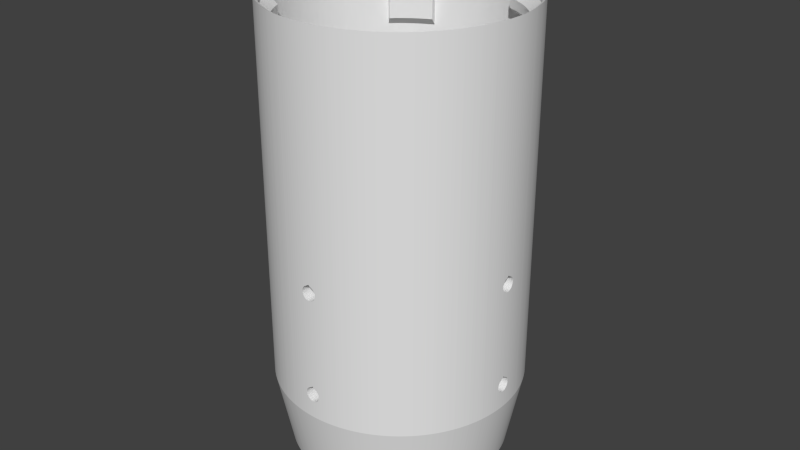# Source: Top_Body_Tube.blend  (saved by Blender 2.79.0; exported with 4.5.12 LTS)
import bpy
from mathutils import Matrix  # noqa: F401  (used for matrix-valued properties, if any)

bpy.ops.wm.read_factory_settings(use_empty=True)
scene = bpy.context.scene
scene.name = 'Scene'

# ---- collections
col_collection_1 = bpy.data.collections.new('Collection 1'); scene.collection.children.link(col_collection_1)

# ---- world
world_world = bpy.data.worlds.new('World'); scene.world = world_world
world_world.color = (0.05088, 0.05088, 0.05088)
world_world.use_sun_shadow = False
world_world.sun_shadow_jitter_overblur = 0.0
world_world.cycles.sampling_method = 'NONE'
world_world.cycles.sample_map_resolution = 256

# ---- meshes
me_cube_003 = bpy.data.meshes.new('Cube.003')
me_cube_003.from_pydata([(18.59, -18.32, 36.39), (18.73, -18.18, 36.22), (18.85, -18.06, 36.05), (18.96, -17.96, 35.88), (19.04, -17.87, 35.71), (19.11, -17.8, 35.53), (19.15, -17.76, 35.35), (19.16, -17.75, 35.15), (19.15, -17.76, 34.95), (19.11, -17.8, 34.77), (19.04, -17.87, 34.59), (18.96, -17.96, 34.44), (18.85, -18.06, 34.32), (18.73, -18.18, 34.23), (18.59, -18.32, 34.17), (18.73, -18.18, 37.26), (19.0, -17.91, 37.02), (19.24, -17.67, 36.81), (19.46, -17.46, 36.56), (19.63, -17.28, 36.26), (19.76, -17.15, 35.92), (19.84, -17.07, 35.54), (19.87, -17.04, 35.15), (19.84, -17.07, 34.76), (19.76, -17.15, 34.38), (19.63, -17.28, 34.04), (19.46, -17.46, 33.74), (19.24, -17.67, 33.49), (19.0, -17.91, 33.3), (18.73, -18.18, 33.19), (18.59, -18.32, 7.889), (18.73, -18.18, 7.723), (18.85, -18.06, 7.552), (18.96, -17.96, 7.379), (19.04, -17.87, 7.207), (19.11, -17.8, 7.033), (19.15, -17.76, 6.845), (19.16, -17.75, 6.65), (19.15, -17.76, 6.455), (19.11, -17.8, 6.267), (19.04, -17.87, 6.094), (18.96, -17.96, 5.943), (18.85, -18.06, 5.819), (18.73, -18.18, 5.726), (18.59, -18.32, 5.669), (18.73, -18.18, 8.759), (19.0, -17.91, 8.517), (19.24, -17.67, 8.313), (19.46, -17.46, 8.064), (19.63, -17.28, 7.761), (19.76, -17.15, 7.415), (19.84, -17.07, 7.04), (19.87, -17.04, 6.65), (19.84, -17.07, 6.26), (19.76, -17.15, 5.885), (19.63, -17.28, 5.539), (19.46, -17.46, 5.236), (19.24, -17.67, 4.987), (19.0, -17.91, 4.802), (18.73, -18.18, 4.688), (22.17, -13.33, 4.0), (22.17, -13.33, 9.0), (27.1, -18.26, 9.0), (27.1, -18.26, 4.0), (18.8, -17.04, 4.0), (19.62, -16.09, 4.0), (20.4, -15.1, 4.0), (20.4, -15.1, 9.0), (19.62, -16.09, 9.0), (18.8, -17.04, 9.0), (23.94, -22.17, 4.0), (24.76, -21.22, 4.0), (25.57, -20.26, 4.0), (26.36, -19.28, 4.0), (26.36, -19.28, 9.0), (25.57, -20.26, 9.0), (24.76, -21.22, 9.0), (23.94, -22.17, 9.0), (22.17, -13.33, 32.2), (22.17, -13.33, 37.2), (27.08, -18.24, 37.2), (27.08, -18.24, 32.2), (21.28, -14.21, 38.26), (23.94, -22.17, 32.2), (24.76, -21.22, 32.2), (25.57, -20.26, 32.2), (26.36, -19.28, 32.2), (26.36, -19.28, 38.26), (25.57, -20.26, 38.26), (24.76, -21.22, 38.26), (23.94, -22.17, 38.26), (27.66, -17.41, 35.82), (27.66, -17.41, 31.06), (28.18, -16.51, 34.42), (28.18, -16.51, 29.85), (28.67, -15.59, 33.03), (28.67, -15.59, 28.69), (29.14, -14.65, 31.63), (29.14, -14.65, 27.52), (29.59, -13.68, 30.23), (29.59, -13.68, 26.34), (30.05, -12.73, 28.84), (30.05, -12.73, 25.19), (30.24, -11.5, 23.97), (30.24, -11.5, 27.45), (30.44, -11.71, 27.45), (30.44, -11.71, 23.97), (24.75, -16.4, 9.0), (24.75, -16.4, 16.55), (27.03, -18.68, 16.55), (24.04, -22.37, 16.55), (26.31, -19.64, 16.55), (25.53, -20.52, 16.55), (24.78, -21.44, 16.55), (24.05, -22.05, 8.064), (23.94, -22.17, 8.199), (23.85, -22.28, 8.313), (24.21, -21.86, 7.761), (24.43, -21.6, 35.15), (23.94, -22.17, 5.101), (23.85, -22.28, 4.987), (24.05, -22.05, 5.236), (23.62, -22.54, 4.802), (23.38, -22.82, 8.759), (23.62, -22.54, 8.517), (24.41, -21.63, 6.26), (24.21, -21.86, 5.539), (24.33, -21.72, 5.885), (24.43, -21.6, 6.65), (24.41, -21.63, 7.04), (24.33, -21.72, 7.415), (23.38, -22.82, 4.688), (24.41, -21.63, 34.76), (23.38, -22.82, 33.19), (24.33, -21.72, 34.38), (23.62, -22.54, 33.3), (24.41, -21.63, 35.54), (23.94, -22.17, 36.7), (24.05, -22.05, 36.56), (24.33, -21.72, 35.92), (24.21, -21.86, 36.26), (24.05, -22.05, 33.74), (23.85, -22.28, 33.49), (23.94, -22.17, 33.6), (24.21, -21.86, 34.04), (23.38, -22.82, 37.26), (23.85, -22.28, 36.81), (23.62, -22.54, 37.02), (17.89, -17.61, 36.39), (18.02, -17.48, 36.22), (18.08, -17.8, 7.889), (18.21, -17.66, 7.722), (18.33, -17.54, 7.552), (18.43, -17.43, 7.379), (18.52, -17.34, 7.207), (18.58, -17.27, 7.033), (18.62, -17.23, 6.845), (18.58, -17.27, 6.267), (18.43, -17.43, 5.943), (18.52, -17.34, 6.094), (18.21, -17.66, 5.726), (18.14, -17.36, 36.05), (18.25, -17.25, 35.88), (18.34, -17.16, 35.71), (18.4, -17.09, 35.53), (18.44, -17.05, 34.95), (18.46, -17.04, 35.15), (18.44, -17.05, 35.35), (18.4, -17.09, 34.77), (18.25, -17.25, 34.44), (18.14, -17.36, 34.32), (18.34, -17.16, 34.59), (18.02, -17.48, 34.23), (17.89, -17.61, 34.17), (18.63, -17.22, 6.65), (18.62, -17.23, 6.455), (18.33, -17.54, 5.819), (18.08, -17.8, 5.669), (18.46, -18.46, 36.55), (18.32, -18.59, 36.39), (18.18, -18.73, 36.22), (18.06, -18.85, 36.05), (17.96, -18.96, 35.88), (17.87, -19.04, 35.71), (17.8, -19.11, 35.53), (17.76, -19.15, 35.35), (17.75, -19.16, 35.15), (17.76, -19.15, 34.95), (17.8, -19.11, 34.77), (17.87, -19.04, 34.59), (17.96, -18.96, 34.44), (18.06, -18.85, 34.32), (18.18, -18.73, 34.23), (18.32, -18.59, 34.17), (18.18, -18.73, 37.26), (17.91, -19.0, 37.02), (17.67, -19.24, 36.81), (17.46, -19.46, 36.56), (17.28, -19.63, 36.26), (17.15, -19.76, 35.92), (17.07, -19.84, 35.54), (17.04, -19.87, 35.15), (17.07, -19.84, 34.76), (17.15, -19.76, 34.38), (17.28, -19.63, 34.04), (17.46, -19.46, 33.74), (17.67, -19.24, 33.49), (17.91, -19.0, 33.3), (18.18, -18.73, 33.19), (18.46, -18.46, 33.15), (18.46, -18.46, 8.05), (18.32, -18.59, 7.889), (18.18, -18.73, 7.723), (18.06, -18.85, 7.552), (17.96, -18.96, 7.379), (17.87, -19.04, 7.207), (17.8, -19.11, 7.033), (17.76, -19.15, 6.845), (17.75, -19.16, 6.65), (17.76, -19.15, 6.455), (17.8, -19.11, 6.267), (17.87, -19.04, 6.094), (17.96, -18.96, 5.943), (18.06, -18.85, 5.819), (18.18, -18.73, 5.726), (18.32, -18.59, 5.669), (18.46, -18.46, 5.65), (18.46, -18.46, 9.05), (18.18, -18.73, 8.759), (17.91, -19.0, 8.517), (17.67, -19.24, 8.313), (17.46, -19.46, 8.064), (17.28, -19.63, 7.761), (17.15, -19.76, 7.415), (17.07, -19.84, 7.04), (17.04, -19.87, 6.65), (17.07, -19.84, 6.26), (17.15, -19.76, 5.885), (17.28, -19.63, 5.539), (17.46, -19.46, 5.236), (17.67, -19.24, 4.987), (17.91, -19.0, 4.802), (18.18, -18.73, 4.688), (13.33, -22.17, 4.0), (13.33, -22.17, 9.0), (18.26, -27.1, 9.0), (18.26, -27.1, 4.0), (17.04, -18.8, 4.0), (16.09, -19.62, 4.0), (15.1, -20.4, 4.0), (15.1, -20.4, 9.0), (16.09, -19.62, 9.0), (17.04, -18.8, 9.0), (22.17, -23.94, 4.0), (21.22, -24.76, 4.0), (20.26, -25.57, 4.0), (19.28, -26.36, 4.0), (19.28, -26.36, 9.0), (20.26, -25.57, 9.0), (21.22, -24.76, 9.0), (22.17, -23.94, 9.0), (13.33, -22.17, 32.2), (13.33, -22.17, 37.2), (18.24, -27.08, 37.2), (18.24, -27.08, 32.2), (14.21, -21.28, 38.26), (22.17, -23.94, 32.2), (21.23, -24.76, 32.2), (20.26, -25.57, 32.2), (19.28, -26.36, 32.2), (19.28, -26.36, 38.26), (20.26, -25.57, 38.26), (21.23, -24.76, 38.26), (22.17, -23.94, 38.26), (17.41, -27.66, 35.82), (17.41, -27.66, 31.06), (16.51, -28.18, 34.42), (16.51, -28.18, 29.85), (15.59, -28.67, 33.03), (15.59, -28.67, 28.69), (14.65, -29.14, 31.63), (14.65, -29.14, 27.52), (13.68, -29.59, 30.23), (13.68, -29.59, 26.34), (12.73, -30.05, 28.84), (12.73, -30.05, 25.19), (11.5, -30.24, 23.97), (11.5, -30.24, 27.45), (11.71, -30.44, 27.45), (11.71, -30.44, 23.97), (16.4, -24.75, 9.0), (16.4, -24.75, 16.55), (18.68, -27.03, 16.55), (22.37, -24.04, 16.55), (19.64, -26.31, 16.55), (20.52, -25.53, 16.55), (21.44, -24.78, 16.55), (17.94, -17.94, 4.0), (17.94, -17.94, 9.015), (23.12, -23.12, 4.0), (23.12, -23.12, 9.169), (23.12, -23.12, 32.2), (23.12, -23.12, 38.26), (20.58, -20.58, 16.55), (20.58, -20.58, 9.0), (23.22, -23.22, 16.55), (17.75, -17.75, 32.2), (17.75, -17.75, 38.26), (22.05, -24.05, 8.064), (22.17, -23.94, 8.199), (22.28, -23.85, 8.313), (21.86, -24.21, 7.761), (21.6, -24.43, 35.15), (18.46, -18.46, 34.15), (22.17, -23.94, 5.101), (22.28, -23.85, 4.987), (22.05, -24.05, 5.236), (22.54, -23.62, 4.802), (22.82, -23.38, 8.759), (22.54, -23.62, 8.517), (23.12, -23.12, 9.05), (21.63, -24.41, 6.26), (21.86, -24.21, 5.539), (21.72, -24.33, 5.885), (21.6, -24.43, 6.65), (21.63, -24.41, 7.04), (21.72, -24.33, 7.415), (22.82, -23.38, 4.688), (23.12, -23.12, 4.65), (18.46, -18.46, 37.55), (22.54, -22.54, 33.15), (23.12, -23.12, 33.15), (23.12, -23.12, 37.55), (21.63, -24.41, 34.76), (22.82, -23.38, 33.19), (21.72, -24.33, 34.38), (22.54, -23.62, 33.3), (21.63, -24.41, 35.54), (22.17, -23.94, 36.7), (22.05, -24.05, 36.56), (21.72, -24.33, 35.92), (21.86, -24.21, 36.26), (22.05, -24.05, 33.74), (22.28, -23.85, 33.49), (22.17, -23.94, 33.6), (21.86, -24.21, 34.04), (22.82, -23.38, 37.26), (22.28, -23.85, 36.81), (22.54, -23.62, 37.02), (18.46, -18.46, 4.65), (17.61, -17.89, 36.39), (17.75, -17.75, 36.55), (17.48, -18.02, 36.22), (17.94, -17.94, 8.05), (17.8, -18.08, 7.889), (17.66, -18.21, 7.722), (17.54, -18.33, 7.552), (17.43, -18.43, 7.379), (17.34, -18.52, 7.207), (17.27, -18.58, 7.033), (17.23, -18.62, 6.845), (17.27, -18.58, 6.267), (17.43, -18.43, 5.943), (17.34, -18.52, 6.094), (17.66, -18.21, 5.726), (17.36, -18.14, 36.05), (17.25, -18.25, 35.88), (17.16, -18.34, 35.71), (17.1, -18.4, 35.53), (17.05, -18.44, 34.95), (17.04, -18.46, 35.15), (17.05, -18.44, 35.35), (17.09, -18.4, 34.77), (17.25, -18.25, 34.44), (17.36, -18.14, 34.32), (17.16, -18.34, 34.59), (17.48, -18.02, 34.23), (17.61, -17.89, 34.17), (17.75, -17.75, 34.15), (17.22, -18.63, 6.65), (17.23, -18.62, 6.455), (17.54, -18.33, 5.819), (17.94, -17.94, 5.65), (17.8, -18.08, 5.669), (18.62, -18.62, 4.65)], [], [(3, 18, 17, 2), (2, 17, 16, 1), (313, 209, 29, 14), (1, 16, 15, 0), (14, 29, 28, 13), (0, 15, 329, 178), (13, 28, 27, 12), (12, 27, 26, 11), (11, 26, 25, 10), (10, 25, 24, 9), (9, 24, 23, 8), (8, 23, 22, 7), (7, 22, 21, 6), (6, 21, 20, 5), (5, 20, 19, 4), (4, 19, 18, 3), (33, 48, 47, 32), (32, 47, 46, 31), (226, 349, 59, 44), (31, 46, 45, 30), (44, 59, 58, 43), (30, 45, 227, 210), (43, 58, 57, 42), (42, 57, 56, 41), (41, 56, 55, 40), (40, 55, 54, 39), (39, 54, 53, 38), (38, 53, 52, 37), (37, 52, 51, 36), (36, 51, 50, 35), (35, 50, 49, 34), (34, 49, 48, 33), (307, 302, 90, 89, 88, 87, 82), (60, 61, 62, 63), (66, 60, 63, 73, 72, 71, 70, 299, 297, 64, 65), (63, 62, 74, 73), (73, 74, 75, 72), (72, 75, 76, 71), (71, 76, 77, 115, 114, 117, 130, 129, 128, 125, 127, 126, 121, 119, 70), (70, 119, 120, 122, 131, 328, 299), (66, 65, 68, 67), (65, 64, 69, 68), (64, 297, 382, 177, 160, 176, 158, 159, 157, 175, 174, 156, 155, 154, 153, 152, 151, 150, 353, 298, 69), (79, 82, 87, 80), (81, 80, 87, 86), (86, 87, 88, 85), (85, 88, 89, 84), (84, 89, 90, 137, 138, 140, 139, 136, 118, 132, 134, 144, 141, 143, 83), (83, 143, 142, 135, 133, 331, 301), (80, 81, 92, 91), (91, 92, 94, 93), (93, 94, 96, 95), (95, 96, 98, 97), (97, 98, 100, 99), (99, 100, 102, 101), (103, 104, 105, 106), (78, 79, 104, 103), (101, 102, 106, 105), (80, 91, 93, 95, 97, 99, 101, 105, 104, 79), (110, 305, 300, 77), (109, 111, 74, 62), (111, 112, 75, 74), (112, 113, 76, 75), (113, 110, 77, 76), (303, 305, 110, 113, 112, 111, 109, 108), (108, 109, 62, 107), (301, 306, 78, 81, 86, 85, 84, 83), (107, 304, 303, 108), (60, 66, 67, 61), (78, 306, 378, 173, 172, 170, 169, 171, 168, 165, 166, 167, 164, 163, 162, 161, 149, 148, 351, 307, 82, 79), (81, 78, 103, 106, 102, 100, 98, 96, 94, 92), (157, 39, 38, 175), (174, 37, 36, 156), (156, 36, 35, 155), (122, 58, 59, 131), (382, 226, 44, 177), (118, 22, 23, 132), (144, 25, 26, 141), (116, 47, 48, 114, 115), (141, 26, 27, 142, 143), (175, 38, 37, 174), (154, 34, 33, 153), (124, 46, 47, 116), (145, 15, 16, 147), (131, 59, 349, 384, 328), (176, 42, 41, 158), (167, 6, 5, 164), (129, 51, 52, 128), (152, 32, 31, 151), (134, 24, 25, 144), (159, 40, 39, 157), (177, 44, 43, 160), (139, 20, 21, 136), (136, 21, 22, 118), (114, 48, 49, 117), (172, 13, 12, 170), (165, 8, 7, 166), (146, 17, 18, 138, 137), (125, 53, 54, 127), (161, 2, 1, 149), (130, 50, 51, 129), (126, 55, 56, 121), (138, 18, 19, 140), (171, 10, 9, 168), (121, 56, 57, 120, 119), (148, 0, 178, 351), (169, 11, 10, 171), (117, 49, 50, 130), (160, 43, 42, 176), (135, 28, 29, 133), (166, 7, 6, 167), (127, 54, 55, 126), (147, 16, 17, 146), (164, 5, 4, 163), (128, 52, 53, 125), (123, 45, 46, 124), (170, 12, 11, 169), (320, 123, 124, 116, 115, 77, 300), (133, 29, 209, 330, 331), (163, 4, 3, 162), (142, 27, 28, 135), (378, 313, 14, 173), (132, 23, 24, 134), (155, 35, 34, 154), (151, 31, 30, 150), (158, 41, 40, 159), (140, 19, 20, 139), (162, 3, 2, 161), (149, 1, 0, 148), (332, 329, 15, 145), (120, 57, 58, 122), (332, 145, 147, 146, 137, 90, 302), (320, 227, 45, 123), (173, 14, 13, 172), (168, 9, 8, 165), (153, 33, 32, 152), (150, 30, 210, 353), (182, 181, 196, 197), (181, 180, 195, 196), (313, 193, 208, 209), (180, 179, 194, 195), (193, 192, 207, 208), (179, 178, 329, 194), (192, 191, 206, 207), (191, 190, 205, 206), (190, 189, 204, 205), (189, 188, 203, 204), (188, 187, 202, 203), (187, 186, 201, 202), (186, 185, 200, 201), (185, 184, 199, 200), (184, 183, 198, 199), (183, 182, 197, 198), (214, 213, 230, 231), (213, 212, 229, 230), (226, 225, 242, 349), (212, 211, 228, 229), (225, 224, 241, 242), (211, 210, 227, 228), (224, 223, 240, 241), (223, 222, 239, 240), (222, 221, 238, 239), (221, 220, 237, 238), (220, 219, 236, 237), (219, 218, 235, 236), (218, 217, 234, 235), (217, 216, 233, 234), (216, 215, 232, 233), (215, 214, 231, 232), (307, 265, 270, 271, 272, 273, 302), (243, 246, 245, 244), (249, 248, 247, 297, 299, 253, 254, 255, 256, 246, 243), (246, 256, 257, 245), (256, 255, 258, 257), (255, 254, 259, 258), (254, 253, 314, 316, 322, 323, 321, 324, 325, 326, 311, 308, 309, 260, 259), (253, 299, 328, 327, 317, 315, 314), (249, 250, 251, 248), (248, 251, 252, 247), (247, 252, 298, 353, 354, 355, 356, 357, 358, 359, 360, 379, 380, 361, 363, 362, 381, 364, 383, 382, 297), (262, 263, 270, 265), (264, 269, 270, 263), (269, 268, 271, 270), (268, 267, 272, 271), (267, 266, 344, 342, 345, 335, 333, 312, 337, 340, 341, 339, 338, 273, 272), (266, 301, 331, 334, 336, 343, 344), (263, 274, 275, 264), (274, 276, 277, 275), (276, 278, 279, 277), (278, 280, 281, 279), (280, 282, 283, 281), (282, 284, 285, 283), (286, 289, 288, 287), (261, 286, 287, 262), (284, 288, 289, 285), (263, 262, 287, 288, 284, 282, 280, 278, 276, 274), (293, 260, 300, 305), (292, 245, 257, 294), (294, 257, 258, 295), (295, 258, 259, 296), (296, 259, 260, 293), (303, 291, 292, 294, 295, 296, 293, 305), (291, 290, 245, 292), (301, 266, 267, 268, 269, 264, 261, 306), (290, 291, 303, 304), (243, 244, 250, 249), (261, 262, 265, 307, 351, 350, 352, 365, 366, 367, 368, 371, 370, 369, 372, 375, 373, 374, 376, 377, 378, 306), (264, 275, 277, 279, 281, 283, 285, 289, 286, 261), (361, 380, 219, 220), (379, 360, 217, 218), (360, 359, 216, 217), (317, 327, 242, 241), (382, 383, 225, 226), (312, 333, 202, 201), (345, 342, 205, 204), (310, 309, 308, 231, 230), (342, 344, 343, 206, 205), (380, 379, 218, 219), (358, 357, 214, 215), (319, 310, 230, 229), (346, 348, 195, 194), (327, 328, 384, 349, 242), (381, 362, 222, 223), (371, 368, 184, 185), (325, 324, 235, 234), (356, 355, 212, 213), (335, 345, 204, 203), (363, 361, 220, 221), (383, 364, 224, 225), (340, 337, 200, 199), (337, 312, 201, 200), (308, 311, 232, 231), (376, 374, 191, 192), (369, 370, 186, 187), (347, 338, 339, 197, 196), (321, 323, 237, 236), (365, 352, 180, 181), (326, 325, 234, 233), (322, 316, 239, 238), (339, 341, 198, 197), (375, 372, 188, 189), (316, 314, 315, 240, 239), (350, 351, 178, 179), (373, 375, 189, 190), (311, 326, 233, 232), (364, 381, 223, 224), (336, 334, 208, 207), (328, 349, 384), (370, 371, 185, 186), (323, 322, 238, 237), (348, 347, 196, 195), (368, 367, 183, 184), (324, 321, 236, 235), (318, 319, 229, 228), (374, 373, 190, 191), (320, 300, 260, 309, 310, 319, 318), (334, 331, 330, 209, 208), (367, 366, 182, 183), (343, 336, 207, 206), (378, 377, 193, 313), (333, 335, 203, 202), (359, 358, 215, 216), (355, 354, 211, 212), (362, 363, 221, 222), (341, 340, 199, 198), (366, 365, 181, 182), (352, 350, 179, 180), (332, 346, 194, 329), (315, 317, 241, 240), (332, 302, 273, 338, 347, 348, 346), (320, 318, 228, 227), (377, 376, 192, 193), (372, 369, 187, 188), (357, 356, 213, 214), (354, 353, 210, 211), (245, 290, 244), (62, 61, 107), (67, 68, 69, 298, 252, 251, 250, 244, 290, 304, 107, 61)])
me_cube_003.use_remesh_preserve_volume = False
me_cube_003.use_remesh_preserve_attributes = False
me_cube_003.use_mirror_vertex_groups = False
me_cube_003.update()
me_circle_007 = bpy.data.meshes.new('Circle.007')
me_circle_007.from_pydata([(9.552, -7.622, -7.399), (8.628, -5.696, -7.399), (7.579, -3.833, -7.399), (7.203, -3.228, -7.399), (6.814, -2.632, -7.399), (4.213, 0.7573, -7.399), (3.251, 1.808, -7.399), (2.753, 2.317, -7.399), (1.158, -0.1955, 0.0), (1.602, -0.6693, 0.0), (2.035, -1.153, 0.0), (2.458, -1.646, 0.0), (2.87, -2.147, 0.0), (3.271, -2.658, 0.0), (3.661, -3.177, 0.0), (4.039, -3.705, 0.0), (4.405, -4.241, 0.0), (4.76, -4.785, 0.0), (5.103, -5.336, 0.0), (5.434, -5.895, 0.0), (5.752, -6.461, 0.0), (6.058, -7.033, 0.0), (6.352, -7.612, 0.0), (6.633, -8.198, 0.0), (6.901, -8.789, 0.0), (-8.951, 6.72, 4.75), (-8.354, 6.465, 4.75), (-7.762, 6.197, 4.75), (9.552, -7.622, 7.399), (9.258, -6.973, 7.399), (8.95, -6.331, 7.399), (8.628, -5.696, 7.399), (8.292, -5.067, 7.399), (7.942, -4.446, 7.399), (7.579, -3.833, 7.399), (7.203, -3.228, 7.399), (6.814, -2.632, 7.399), (6.412, -2.044, 7.399), (5.997, -1.465, 7.399), (5.569, -0.8946, 7.399), (5.129, -0.3342, 7.399), (4.677, 0.2165, 7.399), (4.213, 0.7573, 7.399), (3.738, 1.288, 7.399), (3.251, 1.808, 7.399), (2.753, 2.317, 7.399), (2.243, 2.815, 7.399), (1.723, 3.302, 7.399), (1.193, 3.778, 7.399), (0.652, 4.242, 7.399), (0.1013, 4.694, 7.399), (-0.4592, 5.133, 7.399), (-1.029, 5.561, 7.399), (-1.608, 5.976, 7.399), (-2.196, 6.378, 7.399), (-2.793, 6.768, 7.399), (-3.398, 7.144, 7.399), (-4.011, 7.507, 7.399), (-4.632, 7.856, 7.399), (-5.26, 8.192, 7.399), (-5.896, 8.514, 7.399), (-6.538, 8.822, 7.399), (-7.187, 9.116, 7.399), (-7.842, 9.396, 7.399), (-7.177, 5.916, 4.75), (-6.598, 5.622, 4.75), (-6.025, 5.316, 4.75), (-5.459, 4.998, 4.75), (-4.901, 4.667, 4.75), (-4.349, 4.324, 4.75), (-3.806, 3.97, 4.75), (-3.27, 3.603, 4.75), (-2.742, 3.225, 4.75), (-2.223, 2.835, 4.75), (-1.712, 2.434, 4.75), (-1.21, 2.023, 4.75), (-0.7172, 1.6, 4.75), (-0.2338, 1.166, 4.75), (0.2401, 0.7226, 4.75), (0.7042, 0.2686, 4.75), (1.158, -0.1955, 4.75), (1.602, -0.6693, 4.75), (2.035, -1.153, 4.75), (2.458, -1.646, 4.75), (2.87, -2.147, 4.75), (3.271, -2.658, 4.75), (3.661, -3.177, 4.75), (4.039, -3.705, 4.75), (4.405, -4.241, 4.75), (4.76, -4.785, 4.75), (5.103, -5.336, 4.75), (5.434, -5.895, 4.75), (5.752, -6.461, 4.75), (6.058, -7.033, 4.75), (6.352, -7.612, 4.75), (6.633, -8.198, 4.75), (6.901, -8.789, 4.75), (9.552, -7.622, 0.0), (9.258, -6.973, 0.0), (8.95, -6.331, 0.0), (8.628, -5.696, 0.0), (8.292, -5.067, 0.0), (7.942, -4.446, 0.0), (7.579, -3.833, 0.0), (7.203, -3.228, 0.0), (6.814, -2.632, 0.0), (6.412, -2.044, 0.0), (5.997, -1.465, 0.0), (5.569, -0.8946, 0.0), (5.129, -0.3342, 0.0), (4.677, 0.2165, 0.0), (4.213, 0.7573, 0.0), (3.738, 1.288, 0.0), (3.251, 1.808, 0.0), (1.723, 3.302, 0.0), (1.193, 3.778, 0.0), (-0.4592, 5.133, 0.0), (-1.608, 5.976, 0.0), (-3.398, 7.144, 0.0), (-5.26, 8.192, 0.0), (-6.538, 8.822, 0.0), (-7.187, 9.116, 0.0), (-7.842, 9.396, 0.0), (-7.177, 5.916, 2.24), (-4.349, 4.324, 2.24), (-3.806, 3.97, 2.24), (-3.27, 3.603, 2.24), (-2.742, 3.225, 2.24), (-2.223, 2.835, 2.24), (-1.21, 2.023, 2.24), (-0.7172, 1.6, 2.24), (-0.2338, 1.166, 2.24), (0.2401, 0.7226, 2.24), (0.7042, 0.2686, 2.24), (1.158, -0.1955, 2.24), (1.602, -0.6693, 2.24), (2.035, -1.153, 2.24), (2.458, -1.646, 2.24), (2.87, -2.147, 2.24), (3.271, -2.658, 2.24), (3.661, -3.177, 2.24), (4.039, -3.705, 2.24), (4.405, -4.241, 2.24), (4.76, -4.785, 2.24), (5.103, -5.336, 2.24), (5.434, -5.895, 2.24), (5.752, -6.461, 2.24), (6.058, -7.033, 2.24), (6.352, -7.612, 2.24), (6.633, -8.198, 2.24), (6.901, -8.789, 2.24), (9.552, -7.622, 2.286), (9.258, -6.973, 2.286), (8.95, -6.331, 2.286), (8.628, -5.696, 2.286), (8.292, -5.067, 2.286), (7.942, -4.446, 2.286), (7.579, -3.833, 2.286), (7.203, -3.228, 2.286), (6.814, -2.632, 2.286), (6.412, -2.044, 2.286), (5.997, -1.465, 2.286), (5.569, -0.8946, 2.286), (5.129, -0.3342, 2.286), (4.677, 0.2165, 2.286), (4.213, 0.7573, 2.286), (3.738, 1.288, 2.286), (3.251, 1.808, 2.286), (2.753, 2.317, 2.286), (2.243, 2.815, 2.286), (1.723, 3.302, 2.286), (1.193, 3.778, 2.286), (0.652, 4.242, 2.286), (0.1013, 4.694, 2.286), (-0.4592, 5.133, 2.286), (-1.029, 5.561, 2.286), (-1.608, 5.976, 2.286), (-2.196, 6.378, 2.286), (-2.793, 6.768, 2.286), (-3.398, 7.144, 2.286), (-4.011, 7.507, 2.286), (-4.632, 7.856, 2.286), (-5.26, 8.192, 2.286), (-5.896, 8.514, 2.286), (-6.538, 8.822, 2.286), (-7.187, 9.116, 2.286), (-7.842, 9.396, 2.286), (-8.951, 6.72, 2.24), (-8.354, 6.465, 2.24), (-7.762, 6.197, 2.24), (-5.896, 8.514, 0.0), (-6.598, 5.622, 2.24), (-6.025, 5.316, 2.24), (-4.632, 7.856, 0.0), (-5.459, 4.998, 2.24), (-4.011, 7.507, 0.0), (-4.901, 4.667, 2.24), (-2.793, 6.768, 0.0), (-2.196, 6.378, 0.0), (-1.029, 5.561, 0.0), (-1.712, 2.434, 2.24), (0.1013, 4.694, 0.0), (0.652, 4.242, 0.0), (2.243, 2.815, 0.0), (2.753, 2.317, 0.0), (0.7042, 0.2686, 0.0), (9.552, -7.622, -5.113), (9.258, -6.973, -5.113), (8.95, -6.331, -5.113), (8.628, -5.696, -5.113), (8.292, -5.067, -5.113), (7.942, -4.446, -5.113), (7.579, -3.833, -5.113), (7.203, -3.228, -5.113), (6.814, -2.632, -5.113), (6.412, -2.044, -5.113), (5.997, -1.465, -5.113), (5.569, -0.8946, -5.113), (5.129, -0.3342, -5.113), (4.677, 0.2165, -5.113), (4.213, 0.7573, -5.113), (3.738, 1.288, -5.113), (3.251, 1.808, -5.113), (2.753, 2.317, -5.113), (1.158, -0.1955, -5.01), (1.602, -0.6693, -5.01), (2.035, -1.153, -5.01), (2.87, -2.147, -5.01), (3.271, -2.658, -5.01), (3.661, -3.177, -5.01), (5.103, -5.336, -5.01), (5.434, -5.895, -5.01), (6.058, -7.033, -5.01), (0.7042, 0.2686, -5.01), (3.738, 1.288, -7.399), (4.677, 0.2165, -7.399), (2.458, -1.646, -5.01), (5.129, -0.3342, -7.399), (5.569, -0.8946, -7.399), (5.997, -1.465, -7.399), (6.412, -2.044, -7.399), (4.039, -3.705, -5.01), (4.405, -4.241, -5.01), (4.76, -4.785, -5.01), (7.942, -4.446, -7.399), (8.292, -5.067, -7.399), (5.752, -6.461, -5.01), (8.95, -6.331, -7.399), (6.352, -7.612, -5.01), (9.258, -6.973, -7.399), (6.633, -8.198, -5.01), (6.901, -8.789, -5.01)], [], [(30, 31, 93, 94), (56, 57, 67, 68), (29, 30, 94, 95), (55, 56, 68, 69), (28, 29, 95, 96), (54, 55, 69, 70), (150, 24, 97, 151), (53, 54, 70, 71), (52, 53, 71, 72), (51, 52, 72, 73), (50, 51, 73, 74), (152, 29, 28, 151), (153, 30, 29, 152), (154, 31, 30, 153), (155, 32, 31, 154), (156, 33, 32, 155), (157, 34, 33, 156), (158, 35, 34, 157), (159, 36, 35, 158), (160, 37, 36, 159), (161, 38, 37, 160), (162, 39, 38, 161), (163, 40, 39, 162), (164, 41, 40, 163), (165, 42, 41, 164), (166, 43, 42, 165), (167, 44, 43, 166), (168, 45, 44, 167), (169, 46, 45, 168), (170, 47, 46, 169), (171, 48, 47, 170), (172, 49, 48, 171), (173, 50, 49, 172), (174, 51, 50, 173), (175, 52, 51, 174), (176, 53, 52, 175), (177, 54, 53, 176), (178, 55, 54, 177), (179, 56, 55, 178), (180, 57, 56, 179), (181, 58, 57, 180), (182, 59, 58, 181), (183, 60, 59, 182), (184, 61, 60, 183), (185, 62, 61, 184), (186, 63, 62, 185), (49, 50, 74, 75), (48, 49, 75, 76), (47, 48, 76, 77), (46, 47, 77, 78), (45, 46, 78, 79), (44, 45, 79, 80), (230, 231, 19, 18), (228, 229, 14, 13), (227, 228, 13, 12), (225, 226, 10, 9), (224, 225, 9, 8), (124, 125, 70, 69), (125, 126, 71, 70), (126, 127, 72, 71), (127, 128, 73, 72), (129, 130, 76, 75), (130, 131, 77, 76), (131, 132, 78, 77), (132, 133, 79, 78), (222, 113, 112, 221), (221, 112, 111, 220), (220, 111, 110, 219), (219, 110, 109, 218), (218, 109, 108, 217), (217, 108, 107, 216), (216, 107, 106, 215), (215, 106, 105, 214), (214, 105, 104, 213), (213, 104, 103, 212), (212, 103, 102, 211), (211, 102, 101, 210), (210, 101, 100, 209), (209, 100, 99, 208), (208, 99, 98, 207), (207, 98, 97, 206), (133, 134, 80, 79), (134, 135, 81, 80), (135, 136, 82, 81), (136, 137, 83, 82), (137, 138, 84, 83), (138, 139, 85, 84), (139, 140, 86, 85), (140, 141, 87, 86), (141, 142, 88, 87), (142, 143, 89, 88), (143, 144, 90, 89), (144, 145, 91, 90), (145, 146, 92, 91), (146, 147, 93, 92), (147, 148, 94, 93), (148, 149, 95, 94), (149, 150, 96, 95), (57, 58, 66, 67), (31, 32, 92, 93), (58, 59, 65, 66), (32, 33, 91, 92), (59, 60, 64, 65), (33, 34, 90, 91), (60, 61, 27, 64), (34, 35, 89, 90), (61, 62, 26, 27), (35, 36, 88, 89), (62, 63, 25, 26), (36, 37, 87, 88), (37, 38, 86, 87), (38, 39, 85, 86), (39, 40, 84, 85), (233, 224, 8, 205), (40, 41, 83, 84), (41, 42, 82, 83), (42, 43, 81, 82), (43, 44, 80, 81), (23, 24, 150, 149), (22, 23, 149, 148), (21, 22, 148, 147), (20, 21, 147, 146), (19, 20, 146, 145), (18, 19, 145, 144), (17, 18, 144, 143), (16, 17, 143, 142), (15, 16, 142, 141), (14, 15, 141, 140), (13, 14, 140, 139), (12, 13, 139, 138), (11, 12, 138, 137), (10, 11, 137, 136), (9, 10, 136, 135), (8, 9, 135, 134), (122, 186, 185, 121), (121, 185, 184, 120), (115, 171, 170, 114), (113, 167, 166, 112), (112, 166, 165, 111), (111, 165, 164, 110), (110, 164, 163, 109), (109, 163, 162, 108), (108, 162, 161, 107), (107, 161, 160, 106), (106, 160, 159, 105), (105, 159, 158, 104), (104, 158, 157, 103), (103, 157, 156, 102), (102, 156, 155, 101), (101, 155, 154, 100), (100, 154, 153, 99), (99, 153, 152, 98), (98, 152, 151, 97), (96, 150, 151, 28), (194, 192, 193, 195), (134, 133, 205, 8), (3, 213, 212, 2), (4, 214, 213, 3), (7, 223, 222, 6), (247, 249, 250, 248), (251, 206, 97, 24), (250, 251, 24, 23), (248, 250, 23, 22), (232, 248, 22, 21), (246, 232, 21, 20), (231, 246, 20, 19), (243, 230, 18, 17), (242, 243, 17, 16), (241, 242, 16, 15), (229, 241, 15, 14), (236, 227, 12, 11), (226, 236, 11, 10), (187, 188, 26, 25), (188, 189, 27, 26), (189, 123, 64, 27), (123, 191, 65, 64), (191, 192, 66, 65), (192, 194, 67, 66), (194, 196, 68, 67), (196, 124, 69, 68), (128, 200, 74, 73), (200, 129, 75, 74), (223, 204, 113, 222), (204, 223, 233, 205), (186, 122, 187), (120, 184, 183, 190), (190, 183, 182, 119), (119, 182, 181, 193), (193, 181, 180, 195), (195, 180, 179, 118), (118, 179, 178, 197), (197, 178, 177, 198), (198, 177, 176, 117), (117, 176, 175, 199), (199, 175, 174, 116), (116, 174, 173, 201), (201, 173, 172, 202), (202, 172, 171, 115), (114, 170, 169, 203), (203, 169, 168, 204), (204, 168, 167, 113), (63, 186, 187, 25), (204, 205, 133), (133, 132, 203, 204), (132, 131, 114, 203), (131, 130, 115, 114), (130, 129, 202, 115), (129, 200, 201, 202), (200, 128, 116, 201), (128, 127, 199, 116), (127, 126, 117, 199), (126, 125, 198, 117), (125, 124, 197, 198), (124, 196, 118, 197), (196, 194, 195, 118), (192, 191, 119, 193), (191, 123, 190, 119), (123, 189, 120, 190), (189, 188, 121, 120), (188, 187, 122, 121), (223, 7, 233), (249, 207, 206, 0), (247, 208, 207, 249), (1, 209, 208, 247), (245, 210, 209, 1), (244, 211, 210, 245), (2, 212, 211, 244), (240, 215, 214, 4), (239, 216, 215, 240), (238, 217, 216, 239), (237, 218, 217, 238), (235, 219, 218, 237), (5, 220, 219, 235), (234, 221, 220, 5), (6, 222, 221, 234), (251, 0, 206), (7, 6, 224, 233), (6, 234, 225, 224), (234, 5, 226, 225), (5, 235, 236, 226), (235, 237, 227, 236), (237, 238, 228, 227), (238, 239, 229, 228), (239, 240, 241, 229), (240, 4, 242, 241), (4, 3, 243, 242), (3, 2, 230, 243), (2, 244, 231, 230), (244, 245, 246, 231), (245, 1, 232, 246), (1, 247, 248, 232), (249, 0, 251, 250)])
me_circle_007.use_remesh_preserve_volume = False
me_circle_007.use_remesh_preserve_attributes = False
me_circle_007.use_mirror_vertex_groups = False
me_circle_007.update()
me_circle_006 = bpy.data.meshes.new('Circle.006')
me_circle_006.from_pydata([(9.552, -7.622, -7.399), (8.628, -5.696, -7.399), (7.579, -3.833, -7.399), (7.203, -3.228, -7.399), (6.814, -2.632, -7.399), (4.213, 0.7573, -7.399), (3.251, 1.808, -7.399), (2.753, 2.317, -7.399), (1.158, -0.1955, 0.0), (1.602, -0.6693, 0.0), (2.035, -1.153, 0.0), (2.458, -1.646, 0.0), (2.87, -2.147, 0.0), (3.271, -2.658, 0.0), (3.661, -3.177, 0.0), (4.039, -3.705, 0.0), (4.405, -4.241, 0.0), (4.76, -4.785, 0.0), (5.103, -5.336, 0.0), (5.434, -5.895, 0.0), (5.752, -6.461, 0.0), (6.058, -7.033, 0.0), (6.352, -7.612, 0.0), (6.633, -8.198, 0.0), (6.901, -8.789, 0.0), (-8.951, 6.72, 4.75), (-8.354, 6.465, 4.75), (-7.762, 6.197, 4.75), (9.552, -7.622, 7.399), (9.258, -6.973, 7.399), (8.95, -6.331, 7.399), (8.628, -5.696, 7.399), (8.292, -5.067, 7.399), (7.942, -4.446, 7.399), (7.579, -3.833, 7.399), (7.203, -3.228, 7.399), (6.814, -2.632, 7.399), (6.412, -2.044, 7.399), (5.997, -1.465, 7.399), (5.569, -0.8946, 7.399), (5.129, -0.3342, 7.399), (4.677, 0.2165, 7.399), (4.213, 0.7573, 7.399), (3.738, 1.288, 7.399), (3.251, 1.808, 7.399), (2.753, 2.317, 7.399), (2.243, 2.815, 7.399), (1.723, 3.302, 7.399), (1.193, 3.778, 7.399), (0.652, 4.242, 7.399), (0.1013, 4.694, 7.399), (-0.4592, 5.133, 7.399), (-1.029, 5.561, 7.399), (-1.608, 5.976, 7.399), (-2.196, 6.378, 7.399), (-2.793, 6.768, 7.399), (-3.398, 7.144, 7.399), (-4.011, 7.507, 7.399), (-4.632, 7.856, 7.399), (-5.26, 8.192, 7.399), (-5.896, 8.514, 7.399), (-6.538, 8.822, 7.399), (-7.187, 9.116, 7.399), (-7.842, 9.396, 7.399), (-7.177, 5.916, 4.75), (-6.598, 5.622, 4.75), (-6.025, 5.316, 4.75), (-5.459, 4.998, 4.75), (-4.901, 4.667, 4.75), (-4.349, 4.324, 4.75), (-3.806, 3.97, 4.75), (-3.27, 3.603, 4.75), (-2.742, 3.225, 4.75), (-2.223, 2.835, 4.75), (-1.712, 2.434, 4.75), (-1.21, 2.023, 4.75), (-0.7172, 1.6, 4.75), (-0.2338, 1.166, 4.75), (0.2401, 0.7226, 4.75), (0.7042, 0.2686, 4.75), (1.158, -0.1955, 4.75), (1.602, -0.6693, 4.75), (2.035, -1.153, 4.75), (2.458, -1.646, 4.75), (2.87, -2.147, 4.75), (3.271, -2.658, 4.75), (3.661, -3.177, 4.75), (4.039, -3.705, 4.75), (4.405, -4.241, 4.75), (4.76, -4.785, 4.75), (5.103, -5.336, 4.75), (5.434, -5.895, 4.75), (5.752, -6.461, 4.75), (6.058, -7.033, 4.75), (6.352, -7.612, 4.75), (6.633, -8.198, 4.75), (6.901, -8.789, 4.75), (9.552, -7.622, 0.0), (9.258, -6.973, 0.0), (8.95, -6.331, 0.0), (8.628, -5.696, 0.0), (8.292, -5.067, 0.0), (7.942, -4.446, 0.0), (7.579, -3.833, 0.0), (7.203, -3.228, 0.0), (6.814, -2.632, 0.0), (6.412, -2.044, 0.0), (5.997, -1.465, 0.0), (5.569, -0.8946, 0.0), (5.129, -0.3342, 0.0), (4.677, 0.2165, 0.0), (4.213, 0.7573, 0.0), (3.738, 1.288, 0.0), (3.251, 1.808, 0.0), (1.723, 3.302, 0.0), (1.193, 3.778, 0.0), (-0.4592, 5.133, 0.0), (-1.608, 5.976, 0.0), (-3.398, 7.144, 0.0), (-5.26, 8.192, 0.0), (-6.538, 8.822, 0.0), (-7.187, 9.116, 0.0), (-7.842, 9.396, 0.0), (-7.177, 5.916, 2.24), (-4.349, 4.324, 2.24), (-3.806, 3.97, 2.24), (-3.27, 3.603, 2.24), (-2.742, 3.225, 2.24), (-2.223, 2.835, 2.24), (-1.21, 2.023, 2.24), (-0.7172, 1.6, 2.24), (-0.2338, 1.166, 2.24), (0.2401, 0.7226, 2.24), (0.7042, 0.2686, 2.24), (1.158, -0.1955, 2.24), (1.602, -0.6693, 2.24), (2.035, -1.153, 2.24), (2.458, -1.646, 2.24), (2.87, -2.147, 2.24), (3.271, -2.658, 2.24), (3.661, -3.177, 2.24), (4.039, -3.705, 2.24), (4.405, -4.241, 2.24), (4.76, -4.785, 2.24), (5.103, -5.336, 2.24), (5.434, -5.895, 2.24), (5.752, -6.461, 2.24), (6.058, -7.033, 2.24), (6.352, -7.612, 2.24), (6.633, -8.198, 2.24), (6.901, -8.789, 2.24), (9.552, -7.622, 2.286), (9.258, -6.973, 2.286), (8.95, -6.331, 2.286), (8.628, -5.696, 2.286), (8.292, -5.067, 2.286), (7.942, -4.446, 2.286), (7.579, -3.833, 2.286), (7.203, -3.228, 2.286), (6.814, -2.632, 2.286), (6.412, -2.044, 2.286), (5.997, -1.465, 2.286), (5.569, -0.8946, 2.286), (5.129, -0.3342, 2.286), (4.677, 0.2165, 2.286), (4.213, 0.7573, 2.286), (3.738, 1.288, 2.286), (3.251, 1.808, 2.286), (2.753, 2.317, 2.286), (2.243, 2.815, 2.286), (1.723, 3.302, 2.286), (1.193, 3.778, 2.286), (0.652, 4.242, 2.286), (0.1013, 4.694, 2.286), (-0.4592, 5.133, 2.286), (-1.029, 5.561, 2.286), (-1.608, 5.976, 2.286), (-2.196, 6.378, 2.286), (-2.793, 6.768, 2.286), (-3.398, 7.144, 2.286), (-4.011, 7.507, 2.286), (-4.632, 7.856, 2.286), (-5.26, 8.192, 2.286), (-5.896, 8.514, 2.286), (-6.538, 8.822, 2.286), (-7.187, 9.116, 2.286), (-7.842, 9.396, 2.286), (-8.951, 6.72, 2.24), (-8.354, 6.465, 2.24), (-7.762, 6.197, 2.24), (-5.896, 8.514, 0.0), (-6.598, 5.622, 2.24), (-6.025, 5.316, 2.24), (-4.632, 7.856, 0.0), (-5.459, 4.998, 2.24), (-4.011, 7.507, 0.0), (-4.901, 4.667, 2.24), (-2.793, 6.768, 0.0), (-2.196, 6.378, 0.0), (-1.029, 5.561, 0.0), (-1.712, 2.434, 2.24), (0.1013, 4.694, 0.0), (0.652, 4.242, 0.0), (2.243, 2.815, 0.0), (2.753, 2.317, 0.0), (0.7042, 0.2686, 0.0), (9.552, -7.622, -5.113), (9.258, -6.973, -5.113), (8.95, -6.331, -5.113), (8.628, -5.696, -5.113), (8.292, -5.067, -5.113), (7.942, -4.446, -5.113), (7.579, -3.833, -5.113), (7.203, -3.228, -5.113), (6.814, -2.632, -5.113), (6.412, -2.044, -5.113), (5.997, -1.465, -5.113), (5.569, -0.8946, -5.113), (5.129, -0.3342, -5.113), (4.677, 0.2165, -5.113), (4.213, 0.7573, -5.113), (3.738, 1.288, -5.113), (3.251, 1.808, -5.113), (2.753, 2.317, -5.113), (1.158, -0.1955, -5.01), (1.602, -0.6693, -5.01), (2.035, -1.153, -5.01), (2.87, -2.147, -5.01), (3.271, -2.658, -5.01), (3.661, -3.177, -5.01), (5.103, -5.336, -5.01), (5.434, -5.895, -5.01), (6.058, -7.033, -5.01), (0.7042, 0.2686, -5.01), (3.738, 1.288, -7.399), (4.677, 0.2165, -7.399), (2.458, -1.646, -5.01), (5.129, -0.3342, -7.399), (5.569, -0.8946, -7.399), (5.997, -1.465, -7.399), (6.412, -2.044, -7.399), (4.039, -3.705, -5.01), (4.405, -4.241, -5.01), (4.76, -4.785, -5.01), (7.942, -4.446, -7.399), (8.292, -5.067, -7.399), (5.752, -6.461, -5.01), (8.95, -6.331, -7.399), (6.352, -7.612, -5.01), (9.258, -6.973, -7.399), (6.633, -8.198, -5.01), (6.901, -8.789, -5.01)], [], [(30, 31, 93, 94), (56, 57, 67, 68), (29, 30, 94, 95), (55, 56, 68, 69), (28, 29, 95, 96), (54, 55, 69, 70), (150, 24, 97, 151), (53, 54, 70, 71), (52, 53, 71, 72), (51, 52, 72, 73), (50, 51, 73, 74), (152, 29, 28, 151), (153, 30, 29, 152), (154, 31, 30, 153), (155, 32, 31, 154), (156, 33, 32, 155), (157, 34, 33, 156), (158, 35, 34, 157), (159, 36, 35, 158), (160, 37, 36, 159), (161, 38, 37, 160), (162, 39, 38, 161), (163, 40, 39, 162), (164, 41, 40, 163), (165, 42, 41, 164), (166, 43, 42, 165), (167, 44, 43, 166), (168, 45, 44, 167), (169, 46, 45, 168), (170, 47, 46, 169), (171, 48, 47, 170), (172, 49, 48, 171), (173, 50, 49, 172), (174, 51, 50, 173), (175, 52, 51, 174), (176, 53, 52, 175), (177, 54, 53, 176), (178, 55, 54, 177), (179, 56, 55, 178), (180, 57, 56, 179), (181, 58, 57, 180), (182, 59, 58, 181), (183, 60, 59, 182), (184, 61, 60, 183), (185, 62, 61, 184), (186, 63, 62, 185), (49, 50, 74, 75), (48, 49, 75, 76), (47, 48, 76, 77), (46, 47, 77, 78), (45, 46, 78, 79), (44, 45, 79, 80), (230, 231, 19, 18), (228, 229, 14, 13), (227, 228, 13, 12), (225, 226, 10, 9), (224, 225, 9, 8), (124, 125, 70, 69), (125, 126, 71, 70), (126, 127, 72, 71), (127, 128, 73, 72), (129, 130, 76, 75), (130, 131, 77, 76), (131, 132, 78, 77), (132, 133, 79, 78), (222, 113, 112, 221), (221, 112, 111, 220), (220, 111, 110, 219), (219, 110, 109, 218), (218, 109, 108, 217), (217, 108, 107, 216), (216, 107, 106, 215), (215, 106, 105, 214), (214, 105, 104, 213), (213, 104, 103, 212), (212, 103, 102, 211), (211, 102, 101, 210), (210, 101, 100, 209), (209, 100, 99, 208), (208, 99, 98, 207), (207, 98, 97, 206), (133, 134, 80, 79), (134, 135, 81, 80), (135, 136, 82, 81), (136, 137, 83, 82), (137, 138, 84, 83), (138, 139, 85, 84), (139, 140, 86, 85), (140, 141, 87, 86), (141, 142, 88, 87), (142, 143, 89, 88), (143, 144, 90, 89), (144, 145, 91, 90), (145, 146, 92, 91), (146, 147, 93, 92), (147, 148, 94, 93), (148, 149, 95, 94), (149, 150, 96, 95), (57, 58, 66, 67), (31, 32, 92, 93), (58, 59, 65, 66), (32, 33, 91, 92), (59, 60, 64, 65), (33, 34, 90, 91), (60, 61, 27, 64), (34, 35, 89, 90), (61, 62, 26, 27), (35, 36, 88, 89), (62, 63, 25, 26), (36, 37, 87, 88), (37, 38, 86, 87), (38, 39, 85, 86), (39, 40, 84, 85), (233, 224, 8, 205), (40, 41, 83, 84), (41, 42, 82, 83), (42, 43, 81, 82), (43, 44, 80, 81), (23, 24, 150, 149), (22, 23, 149, 148), (21, 22, 148, 147), (20, 21, 147, 146), (19, 20, 146, 145), (18, 19, 145, 144), (17, 18, 144, 143), (16, 17, 143, 142), (15, 16, 142, 141), (14, 15, 141, 140), (13, 14, 140, 139), (12, 13, 139, 138), (11, 12, 138, 137), (10, 11, 137, 136), (9, 10, 136, 135), (8, 9, 135, 134), (122, 186, 185, 121), (121, 185, 184, 120), (115, 171, 170, 114), (113, 167, 166, 112), (112, 166, 165, 111), (111, 165, 164, 110), (110, 164, 163, 109), (109, 163, 162, 108), (108, 162, 161, 107), (107, 161, 160, 106), (106, 160, 159, 105), (105, 159, 158, 104), (104, 158, 157, 103), (103, 157, 156, 102), (102, 156, 155, 101), (101, 155, 154, 100), (100, 154, 153, 99), (99, 153, 152, 98), (98, 152, 151, 97), (96, 150, 151, 28), (194, 192, 193, 195), (134, 133, 205, 8), (3, 213, 212, 2), (4, 214, 213, 3), (7, 223, 222, 6), (247, 249, 250, 248), (251, 206, 97, 24), (250, 251, 24, 23), (248, 250, 23, 22), (232, 248, 22, 21), (246, 232, 21, 20), (231, 246, 20, 19), (243, 230, 18, 17), (242, 243, 17, 16), (241, 242, 16, 15), (229, 241, 15, 14), (236, 227, 12, 11), (226, 236, 11, 10), (187, 188, 26, 25), (188, 189, 27, 26), (189, 123, 64, 27), (123, 191, 65, 64), (191, 192, 66, 65), (192, 194, 67, 66), (194, 196, 68, 67), (196, 124, 69, 68), (128, 200, 74, 73), (200, 129, 75, 74), (223, 204, 113, 222), (204, 223, 233, 205), (186, 122, 187), (120, 184, 183, 190), (190, 183, 182, 119), (119, 182, 181, 193), (193, 181, 180, 195), (195, 180, 179, 118), (118, 179, 178, 197), (197, 178, 177, 198), (198, 177, 176, 117), (117, 176, 175, 199), (199, 175, 174, 116), (116, 174, 173, 201), (201, 173, 172, 202), (202, 172, 171, 115), (114, 170, 169, 203), (203, 169, 168, 204), (204, 168, 167, 113), (63, 186, 187, 25), (204, 205, 133), (133, 132, 203, 204), (132, 131, 114, 203), (131, 130, 115, 114), (130, 129, 202, 115), (129, 200, 201, 202), (200, 128, 116, 201), (128, 127, 199, 116), (127, 126, 117, 199), (126, 125, 198, 117), (125, 124, 197, 198), (124, 196, 118, 197), (196, 194, 195, 118), (192, 191, 119, 193), (191, 123, 190, 119), (123, 189, 120, 190), (189, 188, 121, 120), (188, 187, 122, 121), (223, 7, 233), (249, 207, 206, 0), (247, 208, 207, 249), (1, 209, 208, 247), (245, 210, 209, 1), (244, 211, 210, 245), (2, 212, 211, 244), (240, 215, 214, 4), (239, 216, 215, 240), (238, 217, 216, 239), (237, 218, 217, 238), (235, 219, 218, 237), (5, 220, 219, 235), (234, 221, 220, 5), (6, 222, 221, 234), (251, 0, 206), (7, 6, 224, 233), (6, 234, 225, 224), (234, 5, 226, 225), (5, 235, 236, 226), (235, 237, 227, 236), (237, 238, 228, 227), (238, 239, 229, 228), (239, 240, 241, 229), (240, 4, 242, 241), (4, 3, 243, 242), (3, 2, 230, 243), (2, 244, 231, 230), (244, 245, 246, 231), (245, 1, 232, 246), (1, 247, 248, 232), (249, 0, 251, 250)])
me_circle_006.use_remesh_preserve_volume = False
me_circle_006.use_remesh_preserve_attributes = False
me_circle_006.use_mirror_vertex_groups = False
me_circle_006.update()
me_circle_001 = bpy.data.meshes.new('Circle.001')
me_circle_001.from_pydata([(9.552, -7.622, -7.399), (8.628, -5.696, -7.399), (7.579, -3.833, -7.399), (7.203, -3.228, -7.399), (6.814, -2.632, -7.399), (4.213, 0.7573, -7.399), (3.251, 1.808, -7.399), (2.753, 2.317, -7.399), (1.158, -0.1955, 0.0), (1.602, -0.6693, 0.0), (2.035, -1.153, 0.0), (2.458, -1.646, 0.0), (2.87, -2.147, 0.0), (3.271, -2.658, 0.0), (3.661, -3.177, 0.0), (4.039, -3.705, 0.0), (4.405, -4.241, 0.0), (4.76, -4.785, 0.0), (5.103, -5.336, 0.0), (5.434, -5.895, 0.0), (5.752, -6.461, 0.0), (6.058, -7.033, 0.0), (6.352, -7.612, 0.0), (6.633, -8.198, 0.0), (6.901, -8.789, 0.0), (-8.951, 6.72, 4.75), (-8.354, 6.465, 4.75), (-7.762, 6.197, 4.75), (9.552, -7.622, 7.399), (9.258, -6.973, 7.399), (8.95, -6.331, 7.399), (8.628, -5.696, 7.399), (8.292, -5.067, 7.399), (7.942, -4.446, 7.399), (7.579, -3.833, 7.399), (7.203, -3.228, 7.399), (6.814, -2.632, 7.399), (6.412, -2.044, 7.399), (5.997, -1.465, 7.399), (5.569, -0.8946, 7.399), (5.129, -0.3342, 7.399), (4.677, 0.2165, 7.399), (4.213, 0.7573, 7.399), (3.738, 1.288, 7.399), (3.251, 1.808, 7.399), (2.753, 2.317, 7.399), (2.243, 2.815, 7.399), (1.723, 3.302, 7.399), (1.193, 3.778, 7.399), (0.652, 4.242, 7.399), (0.1013, 4.694, 7.399), (-0.4592, 5.133, 7.399), (-1.029, 5.561, 7.399), (-1.608, 5.976, 7.399), (-2.196, 6.378, 7.399), (-2.793, 6.768, 7.399), (-3.398, 7.144, 7.399), (-4.011, 7.507, 7.399), (-4.632, 7.856, 7.399), (-5.26, 8.192, 7.399), (-5.896, 8.514, 7.399), (-6.538, 8.822, 7.399), (-7.187, 9.116, 7.399), (-7.842, 9.396, 7.399), (-7.177, 5.916, 4.75), (-6.598, 5.622, 4.75), (-6.025, 5.316, 4.75), (-5.459, 4.998, 4.75), (-4.901, 4.667, 4.75), (-4.349, 4.324, 4.75), (-3.806, 3.97, 4.75), (-3.27, 3.603, 4.75), (-2.742, 3.225, 4.75), (-2.223, 2.835, 4.75), (-1.712, 2.434, 4.75), (-1.21, 2.023, 4.75), (-0.7172, 1.6, 4.75), (-0.2338, 1.166, 4.75), (0.2401, 0.7226, 4.75), (0.7042, 0.2686, 4.75), (1.158, -0.1955, 4.75), (1.602, -0.6693, 4.75), (2.035, -1.153, 4.75), (2.458, -1.646, 4.75), (2.87, -2.147, 4.75), (3.271, -2.658, 4.75), (3.661, -3.177, 4.75), (4.039, -3.705, 4.75), (4.405, -4.241, 4.75), (4.76, -4.785, 4.75), (5.103, -5.336, 4.75), (5.434, -5.895, 4.75), (5.752, -6.461, 4.75), (6.058, -7.033, 4.75), (6.352, -7.612, 4.75), (6.633, -8.198, 4.75), (6.901, -8.789, 4.75), (9.552, -7.622, 0.0), (9.258, -6.973, 0.0), (8.95, -6.331, 0.0), (8.628, -5.696, 0.0), (8.292, -5.067, 0.0), (7.942, -4.446, 0.0), (7.579, -3.833, 0.0), (7.203, -3.228, 0.0), (6.814, -2.632, 0.0), (6.412, -2.044, 0.0), (5.997, -1.465, 0.0), (5.569, -0.8946, 0.0), (5.129, -0.3342, 0.0), (4.677, 0.2165, 0.0), (4.213, 0.7573, 0.0), (3.738, 1.288, 0.0), (3.251, 1.808, 0.0), (1.723, 3.302, 0.0), (1.193, 3.778, 0.0), (-0.4592, 5.133, 0.0), (-1.608, 5.976, 0.0), (-3.398, 7.144, 0.0), (-5.26, 8.192, 0.0), (-6.538, 8.822, 0.0), (-7.187, 9.116, 0.0), (-7.842, 9.396, 0.0), (-7.177, 5.916, 2.24), (-4.349, 4.324, 2.24), (-3.806, 3.97, 2.24), (-3.27, 3.603, 2.24), (-2.742, 3.225, 2.24), (-2.223, 2.835, 2.24), (-1.21, 2.023, 2.24), (-0.7172, 1.6, 2.24), (-0.2338, 1.166, 2.24), (0.2401, 0.7226, 2.24), (0.7042, 0.2686, 2.24), (1.158, -0.1955, 2.24), (1.602, -0.6693, 2.24), (2.035, -1.153, 2.24), (2.458, -1.646, 2.24), (2.87, -2.147, 2.24), (3.271, -2.658, 2.24), (3.661, -3.177, 2.24), (4.039, -3.705, 2.24), (4.405, -4.241, 2.24), (4.76, -4.785, 2.24), (5.103, -5.336, 2.24), (5.434, -5.895, 2.24), (5.752, -6.461, 2.24), (6.058, -7.033, 2.24), (6.352, -7.612, 2.24), (6.633, -8.198, 2.24), (6.901, -8.789, 2.24), (9.552, -7.622, 2.286), (9.258, -6.973, 2.286), (8.95, -6.331, 2.286), (8.628, -5.696, 2.286), (8.292, -5.067, 2.286), (7.942, -4.446, 2.286), (7.579, -3.833, 2.286), (7.203, -3.228, 2.286), (6.814, -2.632, 2.286), (6.412, -2.044, 2.286), (5.997, -1.465, 2.286), (5.569, -0.8946, 2.286), (5.129, -0.3342, 2.286), (4.677, 0.2165, 2.286), (4.213, 0.7573, 2.286), (3.738, 1.288, 2.286), (3.251, 1.808, 2.286), (2.753, 2.317, 2.286), (2.243, 2.815, 2.286), (1.723, 3.302, 2.286), (1.193, 3.778, 2.286), (0.652, 4.242, 2.286), (0.1013, 4.694, 2.286), (-0.4592, 5.133, 2.286), (-1.029, 5.561, 2.286), (-1.608, 5.976, 2.286), (-2.196, 6.378, 2.286), (-2.793, 6.768, 2.286), (-3.398, 7.144, 2.286), (-4.011, 7.507, 2.286), (-4.632, 7.856, 2.286), (-5.26, 8.192, 2.286), (-5.896, 8.514, 2.286), (-6.538, 8.822, 2.286), (-7.187, 9.116, 2.286), (-7.842, 9.396, 2.286), (-8.951, 6.72, 2.24), (-8.354, 6.465, 2.24), (-7.762, 6.197, 2.24), (-5.896, 8.514, 0.0), (-6.598, 5.622, 2.24), (-6.025, 5.316, 2.24), (-4.632, 7.856, 0.0), (-5.459, 4.998, 2.24), (-4.011, 7.507, 0.0), (-4.901, 4.667, 2.24), (-2.793, 6.768, 0.0), (-2.196, 6.378, 0.0), (-1.029, 5.561, 0.0), (-1.712, 2.434, 2.24), (0.1013, 4.694, 0.0), (0.652, 4.242, 0.0), (2.243, 2.815, 0.0), (2.753, 2.317, 0.0), (0.7042, 0.2686, 0.0), (9.552, -7.622, -5.113), (9.258, -6.973, -5.113), (8.95, -6.331, -5.113), (8.628, -5.696, -5.113), (8.292, -5.067, -5.113), (7.942, -4.446, -5.113), (7.579, -3.833, -5.113), (7.203, -3.228, -5.113), (6.814, -2.632, -5.113), (6.412, -2.044, -5.113), (5.997, -1.465, -5.113), (5.569, -0.8946, -5.113), (5.129, -0.3342, -5.113), (4.677, 0.2165, -5.113), (4.213, 0.7573, -5.113), (3.738, 1.288, -5.113), (3.251, 1.808, -5.113), (2.753, 2.317, -5.113), (1.158, -0.1955, -5.01), (1.602, -0.6693, -5.01), (2.035, -1.153, -5.01), (2.87, -2.147, -5.01), (3.271, -2.658, -5.01), (3.661, -3.177, -5.01), (5.103, -5.336, -5.01), (5.434, -5.895, -5.01), (6.058, -7.033, -5.01), (0.7042, 0.2686, -5.01), (3.738, 1.288, -7.399), (4.677, 0.2165, -7.399), (2.458, -1.646, -5.01), (5.129, -0.3342, -7.399), (5.569, -0.8946, -7.399), (5.997, -1.465, -7.399), (6.412, -2.044, -7.399), (4.039, -3.705, -5.01), (4.405, -4.241, -5.01), (4.76, -4.785, -5.01), (7.942, -4.446, -7.399), (8.292, -5.067, -7.399), (5.752, -6.461, -5.01), (8.95, -6.331, -7.399), (6.352, -7.612, -5.01), (9.258, -6.973, -7.399), (6.633, -8.198, -5.01), (6.901, -8.789, -5.01)], [], [(30, 31, 93, 94), (56, 57, 67, 68), (29, 30, 94, 95), (55, 56, 68, 69), (28, 29, 95, 96), (54, 55, 69, 70), (150, 24, 97, 151), (53, 54, 70, 71), (52, 53, 71, 72), (51, 52, 72, 73), (50, 51, 73, 74), (152, 29, 28, 151), (153, 30, 29, 152), (154, 31, 30, 153), (155, 32, 31, 154), (156, 33, 32, 155), (157, 34, 33, 156), (158, 35, 34, 157), (159, 36, 35, 158), (160, 37, 36, 159), (161, 38, 37, 160), (162, 39, 38, 161), (163, 40, 39, 162), (164, 41, 40, 163), (165, 42, 41, 164), (166, 43, 42, 165), (167, 44, 43, 166), (168, 45, 44, 167), (169, 46, 45, 168), (170, 47, 46, 169), (171, 48, 47, 170), (172, 49, 48, 171), (173, 50, 49, 172), (174, 51, 50, 173), (175, 52, 51, 174), (176, 53, 52, 175), (177, 54, 53, 176), (178, 55, 54, 177), (179, 56, 55, 178), (180, 57, 56, 179), (181, 58, 57, 180), (182, 59, 58, 181), (183, 60, 59, 182), (184, 61, 60, 183), (185, 62, 61, 184), (186, 63, 62, 185), (49, 50, 74, 75), (48, 49, 75, 76), (47, 48, 76, 77), (46, 47, 77, 78), (45, 46, 78, 79), (44, 45, 79, 80), (230, 231, 19, 18), (228, 229, 14, 13), (227, 228, 13, 12), (225, 226, 10, 9), (224, 225, 9, 8), (124, 125, 70, 69), (125, 126, 71, 70), (126, 127, 72, 71), (127, 128, 73, 72), (129, 130, 76, 75), (130, 131, 77, 76), (131, 132, 78, 77), (132, 133, 79, 78), (222, 113, 112, 221), (221, 112, 111, 220), (220, 111, 110, 219), (219, 110, 109, 218), (218, 109, 108, 217), (217, 108, 107, 216), (216, 107, 106, 215), (215, 106, 105, 214), (214, 105, 104, 213), (213, 104, 103, 212), (212, 103, 102, 211), (211, 102, 101, 210), (210, 101, 100, 209), (209, 100, 99, 208), (208, 99, 98, 207), (207, 98, 97, 206), (133, 134, 80, 79), (134, 135, 81, 80), (135, 136, 82, 81), (136, 137, 83, 82), (137, 138, 84, 83), (138, 139, 85, 84), (139, 140, 86, 85), (140, 141, 87, 86), (141, 142, 88, 87), (142, 143, 89, 88), (143, 144, 90, 89), (144, 145, 91, 90), (145, 146, 92, 91), (146, 147, 93, 92), (147, 148, 94, 93), (148, 149, 95, 94), (149, 150, 96, 95), (57, 58, 66, 67), (31, 32, 92, 93), (58, 59, 65, 66), (32, 33, 91, 92), (59, 60, 64, 65), (33, 34, 90, 91), (60, 61, 27, 64), (34, 35, 89, 90), (61, 62, 26, 27), (35, 36, 88, 89), (62, 63, 25, 26), (36, 37, 87, 88), (37, 38, 86, 87), (38, 39, 85, 86), (39, 40, 84, 85), (233, 224, 8, 205), (40, 41, 83, 84), (41, 42, 82, 83), (42, 43, 81, 82), (43, 44, 80, 81), (23, 24, 150, 149), (22, 23, 149, 148), (21, 22, 148, 147), (20, 21, 147, 146), (19, 20, 146, 145), (18, 19, 145, 144), (17, 18, 144, 143), (16, 17, 143, 142), (15, 16, 142, 141), (14, 15, 141, 140), (13, 14, 140, 139), (12, 13, 139, 138), (11, 12, 138, 137), (10, 11, 137, 136), (9, 10, 136, 135), (8, 9, 135, 134), (122, 186, 185, 121), (121, 185, 184, 120), (115, 171, 170, 114), (113, 167, 166, 112), (112, 166, 165, 111), (111, 165, 164, 110), (110, 164, 163, 109), (109, 163, 162, 108), (108, 162, 161, 107), (107, 161, 160, 106), (106, 160, 159, 105), (105, 159, 158, 104), (104, 158, 157, 103), (103, 157, 156, 102), (102, 156, 155, 101), (101, 155, 154, 100), (100, 154, 153, 99), (99, 153, 152, 98), (98, 152, 151, 97), (96, 150, 151, 28), (194, 192, 193, 195), (134, 133, 205, 8), (3, 213, 212, 2), (4, 214, 213, 3), (7, 223, 222, 6), (247, 249, 250, 248), (251, 206, 97, 24), (250, 251, 24, 23), (248, 250, 23, 22), (232, 248, 22, 21), (246, 232, 21, 20), (231, 246, 20, 19), (243, 230, 18, 17), (242, 243, 17, 16), (241, 242, 16, 15), (229, 241, 15, 14), (236, 227, 12, 11), (226, 236, 11, 10), (187, 188, 26, 25), (188, 189, 27, 26), (189, 123, 64, 27), (123, 191, 65, 64), (191, 192, 66, 65), (192, 194, 67, 66), (194, 196, 68, 67), (196, 124, 69, 68), (128, 200, 74, 73), (200, 129, 75, 74), (223, 204, 113, 222), (204, 223, 233, 205), (186, 122, 187), (120, 184, 183, 190), (190, 183, 182, 119), (119, 182, 181, 193), (193, 181, 180, 195), (195, 180, 179, 118), (118, 179, 178, 197), (197, 178, 177, 198), (198, 177, 176, 117), (117, 176, 175, 199), (199, 175, 174, 116), (116, 174, 173, 201), (201, 173, 172, 202), (202, 172, 171, 115), (114, 170, 169, 203), (203, 169, 168, 204), (204, 168, 167, 113), (63, 186, 187, 25), (204, 205, 133), (133, 132, 203, 204), (132, 131, 114, 203), (131, 130, 115, 114), (130, 129, 202, 115), (129, 200, 201, 202), (200, 128, 116, 201), (128, 127, 199, 116), (127, 126, 117, 199), (126, 125, 198, 117), (125, 124, 197, 198), (124, 196, 118, 197), (196, 194, 195, 118), (192, 191, 119, 193), (191, 123, 190, 119), (123, 189, 120, 190), (189, 188, 121, 120), (188, 187, 122, 121), (223, 7, 233), (249, 207, 206, 0), (247, 208, 207, 249), (1, 209, 208, 247), (245, 210, 209, 1), (244, 211, 210, 245), (2, 212, 211, 244), (240, 215, 214, 4), (239, 216, 215, 240), (238, 217, 216, 239), (237, 218, 217, 238), (235, 219, 218, 237), (5, 220, 219, 235), (234, 221, 220, 5), (6, 222, 221, 234), (251, 0, 206), (7, 6, 224, 233), (6, 234, 225, 224), (234, 5, 226, 225), (5, 235, 236, 226), (235, 237, 227, 236), (237, 238, 228, 227), (238, 239, 229, 228), (239, 240, 241, 229), (240, 4, 242, 241), (4, 3, 243, 242), (3, 2, 230, 243), (2, 244, 231, 230), (244, 245, 246, 231), (245, 1, 232, 246), (1, 247, 248, 232), (249, 0, 251, 250)])
me_circle_001.use_remesh_preserve_volume = False
me_circle_001.use_remesh_preserve_attributes = False
me_circle_001.use_mirror_vertex_groups = False
me_circle_001.update()
me_circle_002 = bpy.data.meshes.new('Circle.002')
me_circle_002.from_pydata([(9.552, -7.622, -7.399), (8.628, -5.696, -7.399), (7.579, -3.833, -7.399), (7.203, -3.228, -7.399), (6.814, -2.632, -7.399), (4.213, 0.7573, -7.399), (3.251, 1.808, -7.399), (2.753, 2.317, -7.399), (1.158, -0.1955, 0.0), (1.602, -0.6693, 0.0), (2.035, -1.153, 0.0), (2.458, -1.646, 0.0), (2.87, -2.147, 0.0), (3.271, -2.658, 0.0), (3.661, -3.177, 0.0), (4.039, -3.705, 0.0), (4.405, -4.241, 0.0), (4.76, -4.785, 0.0), (5.103, -5.336, 0.0), (5.434, -5.895, 0.0), (5.752, -6.461, 0.0), (6.058, -7.033, 0.0), (6.352, -7.612, 0.0), (6.633, -8.198, 0.0), (6.901, -8.789, 0.0), (-8.951, 6.72, 4.75), (-8.354, 6.465, 4.75), (-7.762, 6.197, 4.75), (9.552, -7.622, 7.399), (9.258, -6.973, 7.399), (8.95, -6.331, 7.399), (8.628, -5.696, 7.399), (8.292, -5.067, 7.399), (7.942, -4.446, 7.399), (7.579, -3.833, 7.399), (7.203, -3.228, 7.399), (6.814, -2.632, 7.399), (6.412, -2.044, 7.399), (5.997, -1.465, 7.399), (5.569, -0.8946, 7.399), (5.129, -0.3342, 7.399), (4.677, 0.2165, 7.399), (4.213, 0.7573, 7.399), (3.738, 1.288, 7.399), (3.251, 1.808, 7.399), (2.753, 2.317, 7.399), (2.243, 2.815, 7.399), (1.723, 3.302, 7.399), (1.193, 3.778, 7.399), (0.652, 4.242, 7.399), (0.1013, 4.694, 7.399), (-0.4592, 5.133, 7.399), (-1.029, 5.561, 7.399), (-1.608, 5.976, 7.399), (-2.196, 6.378, 7.399), (-2.793, 6.768, 7.399), (-3.398, 7.144, 7.399), (-4.011, 7.507, 7.399), (-4.632, 7.856, 7.399), (-5.26, 8.192, 7.399), (-5.896, 8.514, 7.399), (-6.538, 8.822, 7.399), (-7.187, 9.116, 7.399), (-7.842, 9.396, 7.399), (-7.177, 5.916, 4.75), (-6.598, 5.622, 4.75), (-6.025, 5.316, 4.75), (-5.459, 4.998, 4.75), (-4.901, 4.667, 4.75), (-4.349, 4.324, 4.75), (-3.806, 3.97, 4.75), (-3.27, 3.603, 4.75), (-2.742, 3.225, 4.75), (-2.223, 2.835, 4.75), (-1.712, 2.434, 4.75), (-1.21, 2.023, 4.75), (-0.7172, 1.6, 4.75), (-0.2338, 1.166, 4.75), (0.2401, 0.7226, 4.75), (0.7042, 0.2686, 4.75), (1.158, -0.1955, 4.75), (1.602, -0.6693, 4.75), (2.035, -1.153, 4.75), (2.458, -1.646, 4.75), (2.87, -2.147, 4.75), (3.271, -2.658, 4.75), (3.661, -3.177, 4.75), (4.039, -3.705, 4.75), (4.405, -4.241, 4.75), (4.76, -4.785, 4.75), (5.103, -5.336, 4.75), (5.434, -5.895, 4.75), (5.752, -6.461, 4.75), (6.058, -7.033, 4.75), (6.352, -7.612, 4.75), (6.633, -8.198, 4.75), (6.901, -8.789, 4.75), (9.552, -7.622, 0.0), (9.258, -6.973, 0.0), (8.95, -6.331, 0.0), (8.628, -5.696, 0.0), (8.292, -5.067, 0.0), (7.942, -4.446, 0.0), (7.579, -3.833, 0.0), (7.203, -3.228, 0.0), (6.814, -2.632, 0.0), (6.412, -2.044, 0.0), (5.997, -1.465, 0.0), (5.569, -0.8946, 0.0), (5.129, -0.3342, 0.0), (4.677, 0.2165, 0.0), (4.213, 0.7573, 0.0), (3.738, 1.288, 0.0), (3.251, 1.808, 0.0), (1.723, 3.302, 0.0), (1.193, 3.778, 0.0), (-0.4592, 5.133, 0.0), (-1.608, 5.976, 0.0), (-3.398, 7.144, 0.0), (-5.26, 8.192, 0.0), (-6.538, 8.822, 0.0), (-7.187, 9.116, 0.0), (-7.842, 9.396, 0.0), (-7.177, 5.916, 2.24), (-4.349, 4.324, 2.24), (-3.806, 3.97, 2.24), (-3.27, 3.603, 2.24), (-2.742, 3.225, 2.24), (-2.223, 2.835, 2.24), (-1.21, 2.023, 2.24), (-0.7172, 1.6, 2.24), (-0.2338, 1.166, 2.24), (0.2401, 0.7226, 2.24), (0.7042, 0.2686, 2.24), (1.158, -0.1955, 2.24), (1.602, -0.6693, 2.24), (2.035, -1.153, 2.24), (2.458, -1.646, 2.24), (2.87, -2.147, 2.24), (3.271, -2.658, 2.24), (3.661, -3.177, 2.24), (4.039, -3.705, 2.24), (4.405, -4.241, 2.24), (4.76, -4.785, 2.24), (5.103, -5.336, 2.24), (5.434, -5.895, 2.24), (5.752, -6.461, 2.24), (6.058, -7.033, 2.24), (6.352, -7.612, 2.24), (6.633, -8.198, 2.24), (6.901, -8.789, 2.24), (9.552, -7.622, 2.286), (9.258, -6.973, 2.286), (8.95, -6.331, 2.286), (8.628, -5.696, 2.286), (8.292, -5.067, 2.286), (7.942, -4.446, 2.286), (7.579, -3.833, 2.286), (7.203, -3.228, 2.286), (6.814, -2.632, 2.286), (6.412, -2.044, 2.286), (5.997, -1.465, 2.286), (5.569, -0.8946, 2.286), (5.129, -0.3342, 2.286), (4.677, 0.2165, 2.286), (4.213, 0.7573, 2.286), (3.738, 1.288, 2.286), (3.251, 1.808, 2.286), (2.753, 2.317, 2.286), (2.243, 2.815, 2.286), (1.723, 3.302, 2.286), (1.193, 3.778, 2.286), (0.652, 4.242, 2.286), (0.1013, 4.694, 2.286), (-0.4592, 5.133, 2.286), (-1.029, 5.561, 2.286), (-1.608, 5.976, 2.286), (-2.196, 6.378, 2.286), (-2.793, 6.768, 2.286), (-3.398, 7.144, 2.286), (-4.011, 7.507, 2.286), (-4.632, 7.856, 2.286), (-5.26, 8.192, 2.286), (-5.896, 8.514, 2.286), (-6.538, 8.822, 2.286), (-7.187, 9.116, 2.286), (-7.842, 9.396, 2.286), (-8.951, 6.72, 2.24), (-8.354, 6.465, 2.24), (-7.762, 6.197, 2.24), (-5.896, 8.514, 0.0), (-6.598, 5.622, 2.24), (-6.025, 5.316, 2.24), (-4.632, 7.856, 0.0), (-5.459, 4.998, 2.24), (-4.011, 7.507, 0.0), (-4.901, 4.667, 2.24), (-2.793, 6.768, 0.0), (-2.196, 6.378, 0.0), (-1.029, 5.561, 0.0), (-1.712, 2.434, 2.24), (0.1013, 4.694, 0.0), (0.652, 4.242, 0.0), (2.243, 2.815, 0.0), (2.753, 2.317, 0.0), (0.7042, 0.2686, 0.0), (9.552, -7.622, -5.113), (9.258, -6.973, -5.113), (8.95, -6.331, -5.113), (8.628, -5.696, -5.113), (8.292, -5.067, -5.113), (7.942, -4.446, -5.113), (7.579, -3.833, -5.113), (7.203, -3.228, -5.113), (6.814, -2.632, -5.113), (6.412, -2.044, -5.113), (5.997, -1.465, -5.113), (5.569, -0.8946, -5.113), (5.129, -0.3342, -5.113), (4.677, 0.2165, -5.113), (4.213, 0.7573, -5.113), (3.738, 1.288, -5.113), (3.251, 1.808, -5.113), (2.753, 2.317, -5.113), (1.158, -0.1955, -5.01), (1.602, -0.6693, -5.01), (2.035, -1.153, -5.01), (2.87, -2.147, -5.01), (3.271, -2.658, -5.01), (3.661, -3.177, -5.01), (5.103, -5.336, -5.01), (5.434, -5.895, -5.01), (6.058, -7.033, -5.01), (0.7042, 0.2686, -5.01), (3.738, 1.288, -7.399), (4.677, 0.2165, -7.399), (2.458, -1.646, -5.01), (5.129, -0.3342, -7.399), (5.569, -0.8946, -7.399), (5.997, -1.465, -7.399), (6.412, -2.044, -7.399), (4.039, -3.705, -5.01), (4.405, -4.241, -5.01), (4.76, -4.785, -5.01), (7.942, -4.446, -7.399), (8.292, -5.067, -7.399), (5.752, -6.461, -5.01), (8.95, -6.331, -7.399), (6.352, -7.612, -5.01), (9.258, -6.973, -7.399), (6.633, -8.198, -5.01), (6.901, -8.789, -5.01)], [], [(30, 31, 93, 94), (56, 57, 67, 68), (29, 30, 94, 95), (55, 56, 68, 69), (28, 29, 95, 96), (54, 55, 69, 70), (150, 24, 97, 151), (53, 54, 70, 71), (52, 53, 71, 72), (51, 52, 72, 73), (50, 51, 73, 74), (152, 29, 28, 151), (153, 30, 29, 152), (154, 31, 30, 153), (155, 32, 31, 154), (156, 33, 32, 155), (157, 34, 33, 156), (158, 35, 34, 157), (159, 36, 35, 158), (160, 37, 36, 159), (161, 38, 37, 160), (162, 39, 38, 161), (163, 40, 39, 162), (164, 41, 40, 163), (165, 42, 41, 164), (166, 43, 42, 165), (167, 44, 43, 166), (168, 45, 44, 167), (169, 46, 45, 168), (170, 47, 46, 169), (171, 48, 47, 170), (172, 49, 48, 171), (173, 50, 49, 172), (174, 51, 50, 173), (175, 52, 51, 174), (176, 53, 52, 175), (177, 54, 53, 176), (178, 55, 54, 177), (179, 56, 55, 178), (180, 57, 56, 179), (181, 58, 57, 180), (182, 59, 58, 181), (183, 60, 59, 182), (184, 61, 60, 183), (185, 62, 61, 184), (186, 63, 62, 185), (49, 50, 74, 75), (48, 49, 75, 76), (47, 48, 76, 77), (46, 47, 77, 78), (45, 46, 78, 79), (44, 45, 79, 80), (230, 231, 19, 18), (228, 229, 14, 13), (227, 228, 13, 12), (225, 226, 10, 9), (224, 225, 9, 8), (124, 125, 70, 69), (125, 126, 71, 70), (126, 127, 72, 71), (127, 128, 73, 72), (129, 130, 76, 75), (130, 131, 77, 76), (131, 132, 78, 77), (132, 133, 79, 78), (222, 113, 112, 221), (221, 112, 111, 220), (220, 111, 110, 219), (219, 110, 109, 218), (218, 109, 108, 217), (217, 108, 107, 216), (216, 107, 106, 215), (215, 106, 105, 214), (214, 105, 104, 213), (213, 104, 103, 212), (212, 103, 102, 211), (211, 102, 101, 210), (210, 101, 100, 209), (209, 100, 99, 208), (208, 99, 98, 207), (207, 98, 97, 206), (133, 134, 80, 79), (134, 135, 81, 80), (135, 136, 82, 81), (136, 137, 83, 82), (137, 138, 84, 83), (138, 139, 85, 84), (139, 140, 86, 85), (140, 141, 87, 86), (141, 142, 88, 87), (142, 143, 89, 88), (143, 144, 90, 89), (144, 145, 91, 90), (145, 146, 92, 91), (146, 147, 93, 92), (147, 148, 94, 93), (148, 149, 95, 94), (149, 150, 96, 95), (57, 58, 66, 67), (31, 32, 92, 93), (58, 59, 65, 66), (32, 33, 91, 92), (59, 60, 64, 65), (33, 34, 90, 91), (60, 61, 27, 64), (34, 35, 89, 90), (61, 62, 26, 27), (35, 36, 88, 89), (62, 63, 25, 26), (36, 37, 87, 88), (37, 38, 86, 87), (38, 39, 85, 86), (39, 40, 84, 85), (233, 224, 8, 205), (40, 41, 83, 84), (41, 42, 82, 83), (42, 43, 81, 82), (43, 44, 80, 81), (23, 24, 150, 149), (22, 23, 149, 148), (21, 22, 148, 147), (20, 21, 147, 146), (19, 20, 146, 145), (18, 19, 145, 144), (17, 18, 144, 143), (16, 17, 143, 142), (15, 16, 142, 141), (14, 15, 141, 140), (13, 14, 140, 139), (12, 13, 139, 138), (11, 12, 138, 137), (10, 11, 137, 136), (9, 10, 136, 135), (8, 9, 135, 134), (122, 186, 185, 121), (121, 185, 184, 120), (115, 171, 170, 114), (113, 167, 166, 112), (112, 166, 165, 111), (111, 165, 164, 110), (110, 164, 163, 109), (109, 163, 162, 108), (108, 162, 161, 107), (107, 161, 160, 106), (106, 160, 159, 105), (105, 159, 158, 104), (104, 158, 157, 103), (103, 157, 156, 102), (102, 156, 155, 101), (101, 155, 154, 100), (100, 154, 153, 99), (99, 153, 152, 98), (98, 152, 151, 97), (96, 150, 151, 28), (194, 192, 193, 195), (134, 133, 205, 8), (3, 213, 212, 2), (4, 214, 213, 3), (7, 223, 222, 6), (247, 249, 250, 248), (251, 206, 97, 24), (250, 251, 24, 23), (248, 250, 23, 22), (232, 248, 22, 21), (246, 232, 21, 20), (231, 246, 20, 19), (243, 230, 18, 17), (242, 243, 17, 16), (241, 242, 16, 15), (229, 241, 15, 14), (236, 227, 12, 11), (226, 236, 11, 10), (187, 188, 26, 25), (188, 189, 27, 26), (189, 123, 64, 27), (123, 191, 65, 64), (191, 192, 66, 65), (192, 194, 67, 66), (194, 196, 68, 67), (196, 124, 69, 68), (128, 200, 74, 73), (200, 129, 75, 74), (223, 204, 113, 222), (204, 223, 233, 205), (186, 122, 187), (120, 184, 183, 190), (190, 183, 182, 119), (119, 182, 181, 193), (193, 181, 180, 195), (195, 180, 179, 118), (118, 179, 178, 197), (197, 178, 177, 198), (198, 177, 176, 117), (117, 176, 175, 199), (199, 175, 174, 116), (116, 174, 173, 201), (201, 173, 172, 202), (202, 172, 171, 115), (114, 170, 169, 203), (203, 169, 168, 204), (204, 168, 167, 113), (63, 186, 187, 25), (204, 205, 133), (133, 132, 203, 204), (132, 131, 114, 203), (131, 130, 115, 114), (130, 129, 202, 115), (129, 200, 201, 202), (200, 128, 116, 201), (128, 127, 199, 116), (127, 126, 117, 199), (126, 125, 198, 117), (125, 124, 197, 198), (124, 196, 118, 197), (196, 194, 195, 118), (192, 191, 119, 193), (191, 123, 190, 119), (123, 189, 120, 190), (189, 188, 121, 120), (188, 187, 122, 121), (223, 7, 233), (249, 207, 206, 0), (247, 208, 207, 249), (1, 209, 208, 247), (245, 210, 209, 1), (244, 211, 210, 245), (2, 212, 211, 244), (240, 215, 214, 4), (239, 216, 215, 240), (238, 217, 216, 239), (237, 218, 217, 238), (235, 219, 218, 237), (5, 220, 219, 235), (234, 221, 220, 5), (6, 222, 221, 234), (251, 0, 206), (7, 6, 224, 233), (6, 234, 225, 224), (234, 5, 226, 225), (5, 235, 236, 226), (235, 237, 227, 236), (237, 238, 228, 227), (238, 239, 229, 228), (239, 240, 241, 229), (240, 4, 242, 241), (4, 3, 243, 242), (3, 2, 230, 243), (2, 244, 231, 230), (244, 245, 246, 231), (245, 1, 232, 246), (1, 247, 248, 232), (249, 0, 251, 250)])
me_circle_002.use_remesh_preserve_volume = False
me_circle_002.use_remesh_preserve_attributes = False
me_circle_002.use_mirror_vertex_groups = False
me_circle_002.update()
me_circle = bpy.data.meshes.new('Circle')
me_circle.from_pydata([(7.629e-06, 33.1, 0.0), (33.1, 0.0001812, 0.0), (33.09, 0.8125, 0.0), (33.06, 1.624, 0.0), (33.01, 2.435, 0.0), (32.94, 3.245, 0.0), (32.85, 4.052, 0.0), (32.74, 4.857, 0.0), (32.61, 5.659, 0.0), (32.46, 6.458, 0.0), (32.3, 7.252, 0.0), (32.11, 8.043, 0.0), (31.9, 8.828, 0.0), (31.67, 9.609, 0.0), (31.43, 10.38, 0.0), (31.17, 11.15, 0.0), (30.88, 11.91, 0.0), (30.58, 12.67, 0.0), (30.26, 13.41, 0.0), (29.92, 14.15, 0.0), (29.57, 14.88, 0.0), (29.19, 15.6, 0.0), (28.8, 16.32, 0.0), (28.39, 17.02, 0.0), (27.96, 17.71, 0.0), (27.52, 18.39, 0.0), (27.06, 19.06, 0.0), (26.59, 19.72, 0.0), (26.09, 20.36, 0.0), (25.59, 21.0, 0.0), (25.06, 21.62, 0.0), (24.53, 22.23, 0.0), (23.97, 22.82, 0.0), (23.41, 23.41, 0.0), (22.82, 23.97, 0.0), (22.23, 24.53, 0.0), (21.62, 25.06, 0.0), (21.0, 25.59, 0.0), (20.36, 26.09, 0.0), (19.72, 26.59, 0.0), (19.06, 27.06, 0.0), (18.39, 27.52, 0.0), (17.71, 27.96, 0.0), (17.02, 28.39, 0.0), (16.31, 28.8, 0.0), (15.6, 29.19, 0.0), (14.88, 29.57, 0.0), (14.15, 29.92, 0.0), (13.41, 30.26, 0.0), (12.67, 30.58, 0.0), (11.91, 30.88, 0.0), (11.15, 31.17, 0.0), (10.38, 31.43, 0.0), (9.608, 31.67, 0.0), (8.828, 31.9, 0.0), (8.042, 32.11, 0.0), (7.252, 32.3, 0.0), (6.457, 32.46, 0.0), (5.659, 32.61, 0.0), (4.856, 32.74, 0.0), (4.051, 32.85, 0.0), (3.244, 32.94, 0.0), (2.435, 33.01, 0.0), (1.624, 33.06, 0.0), (0.812, 33.09, 0.0), (7.629e-06, 33.1, 100.0), (33.1, 0.0001812, 100.0), (33.09, 0.8125, 100.0), (33.06, 1.624, 100.0), (33.01, 2.435, 100.0), (32.94, 3.245, 100.0), (32.85, 4.052, 100.0), (32.74, 4.857, 100.0), (32.61, 5.659, 100.0), (32.46, 6.458, 100.0), (32.3, 7.252, 100.0), (32.11, 8.043, 100.0), (31.9, 8.828, 100.0), (31.67, 9.609, 100.0), (31.43, 10.38, 100.0), (31.17, 11.15, 100.0), (30.88, 11.91, 100.0), (30.58, 12.67, 100.0), (30.26, 13.41, 100.0), (29.92, 14.15, 100.0), (29.57, 14.88, 100.0), (29.19, 15.6, 100.0), (28.8, 16.32, 100.0), (28.39, 17.02, 100.0), (27.96, 17.71, 100.0), (27.52, 18.39, 100.0), (27.06, 19.06, 100.0), (26.59, 19.72, 100.0), (26.09, 20.36, 100.0), (25.59, 21.0, 100.0), (25.06, 21.62, 100.0), (24.53, 22.23, 100.0), (23.97, 22.82, 100.0), (23.41, 23.41, 100.0), (22.82, 23.97, 100.0), (22.23, 24.53, 100.0), (21.62, 25.06, 100.0), (21.0, 25.59, 100.0), (20.36, 26.09, 100.0), (19.72, 26.59, 100.0), (19.06, 27.06, 100.0), (18.39, 27.52, 100.0), (17.71, 27.96, 100.0), (17.02, 28.39, 100.0), (16.31, 28.8, 100.0), (15.6, 29.19, 100.0), (14.88, 29.57, 100.0), (14.15, 29.92, 100.0), (13.41, 30.26, 100.0), (12.67, 30.58, 100.0), (11.91, 30.88, 100.0), (11.15, 31.17, 100.0), (10.38, 31.43, 100.0), (9.608, 31.67, 100.0), (8.828, 31.9, 100.0), (8.042, 32.11, 100.0), (7.252, 32.3, 100.0), (6.457, 32.46, 100.0), (5.659, 32.61, 100.0), (4.856, 32.74, 100.0), (4.051, 32.85, 100.0), (3.244, 32.94, 100.0), (2.435, 33.01, 100.0), (1.624, 33.06, 100.0), (0.812, 33.09, 100.0), (7.629e-06, 32.27, 4.0), (32.27, 0.0001831, 4.0), (32.26, 0.7921, 4.0), (32.23, 1.583, 4.0), (32.18, 2.374, 4.0), (32.11, 3.163, 4.0), (32.02, 3.95, 4.0), (31.92, 4.735, 4.0), (31.79, 5.517, 4.0), (31.65, 6.295, 4.0), (31.48, 7.07, 4.0), (31.3, 7.841, 4.0), (31.1, 8.606, 4.0), (30.88, 9.367, 4.0), (30.64, 10.12, 4.0), (30.38, 10.87, 4.0), (30.11, 11.61, 4.0), (29.81, 12.35, 4.0), (29.5, 13.08, 4.0), (29.17, 13.8, 4.0), (28.82, 14.51, 4.0), (28.46, 15.21, 4.0), (28.08, 15.9, 4.0), (27.68, 16.59, 4.0), (27.26, 17.26, 4.0), (26.83, 17.93, 4.0), (26.38, 18.58, 4.0), (25.92, 19.22, 4.0), (25.44, 19.85, 4.0), (24.94, 20.47, 4.0), (24.43, 21.08, 4.0), (23.91, 21.67, 4.0), (23.37, 22.25, 4.0), (22.82, 22.82, 4.0), (22.25, 23.37, 4.0), (21.67, 23.91, 4.0), (21.08, 24.43, 4.0), (20.47, 24.94, 4.0), (19.85, 25.44, 4.0), (19.22, 25.92, 4.0), (18.58, 26.38, 4.0), (17.93, 26.83, 4.0), (17.26, 27.26, 4.0), (16.59, 27.68, 4.0), (15.9, 28.08, 4.0), (15.21, 28.46, 4.0), (14.51, 28.82, 4.0), (13.8, 29.17, 4.0), (13.08, 29.5, 4.0), (12.35, 29.81, 4.0), (11.61, 30.11, 4.0), (10.87, 30.38, 4.0), (10.12, 30.64, 4.0), (9.366, 30.88, 4.0), (8.606, 31.1, 4.0), (7.84, 31.3, 4.0), (7.07, 31.48, 4.0), (6.295, 31.65, 4.0), (5.516, 31.79, 4.0), (4.734, 31.92, 4.0), (3.95, 32.02, 4.0), (3.162, 32.11, 4.0), (2.373, 32.18, 4.0), (1.583, 32.23, 4.0), (0.7916, 32.26, 4.0), (7.629e-06, 32.27, 99.45), (32.27, 0.0001831, 99.45), (32.26, 0.7921, 99.45), (32.23, 1.583, 99.45), (32.18, 2.374, 99.45), (32.11, 3.163, 99.45), (32.02, 3.95, 99.45), (31.92, 4.735, 99.45), (31.79, 5.517, 99.45), (31.65, 6.295, 99.45), (31.48, 7.07, 99.45), (31.3, 7.841, 99.45), (31.1, 8.606, 99.45), (30.88, 9.367, 99.45), (30.64, 10.12, 99.45), (30.38, 10.87, 99.45), (30.11, 11.61, 99.45), (29.81, 12.35, 99.45), (29.5, 13.08, 99.45), (29.17, 13.8, 99.45), (28.82, 14.51, 99.45), (28.46, 15.21, 99.45), (28.08, 15.9, 99.45), (27.68, 16.59, 99.45), (27.26, 17.26, 99.45), (26.83, 17.93, 99.45), (26.38, 18.58, 99.45), (25.92, 19.22, 99.45), (25.44, 19.85, 99.45), (24.94, 20.47, 99.45), (24.43, 21.08, 99.45), (23.91, 21.67, 99.45), (23.37, 22.25, 99.45), (22.82, 22.82, 99.45), (22.25, 23.37, 99.45), (21.67, 23.91, 99.45), (21.08, 24.43, 99.45), (20.47, 24.94, 99.45), (19.85, 25.44, 99.45), (19.22, 25.92, 99.45), (18.58, 26.38, 99.45), (17.93, 26.83, 99.45), (17.26, 27.26, 99.45), (16.59, 27.68, 99.45), (15.9, 28.08, 99.45), (15.21, 28.46, 99.45), (14.51, 28.82, 99.45), (13.8, 29.17, 99.45), (13.08, 29.5, 99.45), (12.35, 29.81, 99.45), (11.61, 30.11, 99.45), (10.87, 30.38, 99.45), (10.12, 30.64, 99.45), (9.366, 30.88, 99.45), (8.606, 31.1, 99.45), (7.84, 31.3, 99.45), (7.07, 31.48, 99.45), (6.295, 31.65, 99.45), (5.516, 31.79, 99.45), (4.734, 31.92, 99.45), (3.95, 32.02, 99.45), (3.162, 32.11, 99.45), (2.373, 32.18, 99.45), (1.583, 32.23, 99.45), (0.7916, 32.26, 99.45), (0.6949, 28.32, 4.0), (1.39, 28.29, 4.0), (2.084, 28.25, 4.0), (2.776, 28.19, 4.0), (3.468, 28.12, 4.0), (4.156, 28.02, 4.0), (4.843, 27.91, 4.0), (5.526, 27.78, 4.0), (6.207, 27.64, 4.0), (6.883, 27.48, 4.0), (7.555, 27.3, 4.0), (8.223, 27.11, 4.0), (8.886, 26.9, 4.0), (9.544, 26.67, 4.0), (10.2, 26.43, 4.0), (10.84, 26.17, 4.0), (11.48, 25.9, 4.0), (12.11, 25.61, 4.0), (12.74, 25.3, 4.0), (13.35, 24.98, 4.0), (13.96, 24.65, 4.0), (14.56, 24.3, 4.0), (15.16, 23.93, 4.0), (15.74, 23.55, 4.0), (16.31, 23.16, 4.0), (16.88, 22.75, 4.0), (17.43, 22.33, 4.0), (17.97, 21.9, 4.0), (18.5, 21.45, 4.0), (19.02, 20.99, 4.0), (19.53, 20.52, 4.0), (20.03, 20.03, 4.0), (20.52, 19.53, 4.0), (20.99, 19.02, 4.0), (21.45, 18.5, 4.0), (21.9, 17.97, 4.0), (22.33, 17.43, 4.0), (22.75, 16.88, 4.0), (23.16, 16.31, 4.0), (23.55, 15.74, 4.0), (23.93, 15.16, 4.0), (24.3, 14.56, 4.0), (24.65, 13.96, 4.0), (24.98, 13.35, 4.0), (25.3, 12.74, 4.0), (25.61, 12.11, 4.0), (25.9, 11.48, 4.0), (26.17, 10.84, 4.0), (26.43, 10.2, 4.0), (26.67, 9.544, 4.0), (26.9, 8.886, 4.0), (27.11, 8.224, 4.0), (27.3, 7.556, 4.0), (27.48, 6.884, 4.0), (27.64, 6.207, 4.0), (27.78, 5.527, 4.0), (27.91, 4.843, 4.0), (28.02, 4.157, 4.0), (28.12, 3.468, 4.0), (28.19, 2.777, 4.0), (28.25, 2.084, 4.0), (28.29, 1.39, 4.0), (28.32, 0.6954, 4.0), (28.33, 0.0001545, 4.0), (6.676e-06, 28.33, 4.0), (6.676e-06, 28.33, -19.95), (28.33, 0.0001545, -19.95), (28.32, 0.6954, -19.95), (28.29, 1.39, -19.95), (28.25, 2.084, -19.95), (28.19, 2.777, -19.95), (28.12, 3.468, -19.95), (28.02, 4.157, -19.95), (27.91, 4.843, -19.95), (27.78, 5.527, -19.95), (27.64, 6.207, -19.95), (27.48, 6.884, -19.95), (27.3, 7.556, -19.95), (27.11, 8.224, -19.95), (26.9, 8.886, -19.95), (26.67, 9.544, -19.95), (26.43, 10.2, -19.95), (26.17, 10.84, -19.95), (25.9, 11.48, -19.95), (25.61, 12.11, -19.95), (25.3, 12.74, -19.95), (24.98, 13.35, -19.95), (24.65, 13.96, -19.95), (24.3, 14.56, -19.95), (23.93, 15.16, -19.95), (23.55, 15.74, -19.95), (23.16, 16.31, -19.95), (22.75, 16.88, -19.95), (22.33, 17.43, -19.95), (21.9, 17.97, -19.95), (21.45, 18.5, -19.95), (20.99, 19.02, -19.95), (20.52, 19.53, -19.95), (20.03, 20.03, -19.95), (19.53, 20.52, -19.95), (19.02, 20.99, -19.95), (18.5, 21.45, -19.95), (17.97, 21.9, -19.95), (17.43, 22.33, -19.95), (16.88, 22.75, -19.95), (16.31, 23.16, -19.95), (15.74, 23.55, -19.95), (15.16, 23.93, -19.95), (14.56, 24.3, -19.95), (13.96, 24.65, -19.95), (13.35, 24.98, -19.95), (12.74, 25.3, -19.95), (12.11, 25.61, -19.95), (11.48, 25.9, -19.95), (10.84, 26.17, -19.95), (10.2, 26.43, -19.95), (9.544, 26.67, -19.95), (8.886, 26.9, -19.95), (8.223, 27.11, -19.95), (7.555, 27.3, -19.95), (6.883, 27.48, -19.95), (6.207, 27.64, -19.95), (5.526, 27.78, -19.95), (4.843, 27.91, -19.95), (4.156, 28.02, -19.95), (3.468, 28.12, -19.95), (2.776, 28.19, -19.95), (2.084, 28.25, -19.95), (1.39, 28.29, -19.95), (0.6949, 28.32, -19.95), (8.583e-06, 29.2, -20.0), (29.2, 0.0001593, -20.0), (29.19, 0.7168, -20.0), (29.16, 1.433, -20.0), (29.12, 2.148, -20.0), (29.06, 2.862, -20.0), (28.98, 3.575, -20.0), (28.88, 4.285, -20.0), (28.77, 4.992, -20.0), (28.64, 5.697, -20.0), (28.49, 6.398, -20.0), (28.32, 7.095, -20.0), (28.14, 7.788, -20.0), (27.94, 8.476, -20.0), (27.73, 9.16, -20.0), (27.49, 9.837, -20.0), (27.24, 10.51, -20.0), (26.98, 11.17, -20.0), (26.69, 11.83, -20.0), (26.4, 12.48, -20.0), (26.08, 13.13, -20.0), (25.75, 13.76, -20.0), (25.41, 14.39, -20.0), (25.05, 15.01, -20.0), (24.67, 15.62, -20.0), (24.28, 16.22, -20.0), (23.87, 16.81, -20.0), (23.45, 17.39, -20.0), (23.02, 17.96, -20.0), (22.57, 18.52, -20.0), (22.11, 19.07, -20.0), (21.64, 19.61, -20.0), (21.15, 20.13, -20.0), (20.65, 20.65, -20.0), (20.13, 21.15, -20.0), (19.61, 21.64, -20.0), (19.07, 22.11, -20.0), (18.52, 22.57, -20.0), (17.96, 23.02, -20.0), (17.39, 23.45, -20.0), (16.81, 23.87, -20.0), (16.22, 24.28, -20.0), (15.62, 24.67, -20.0), (15.01, 25.05, -20.0), (14.39, 25.41, -20.0), (13.76, 25.75, -20.0), (13.13, 26.08, -20.0), (12.48, 26.4, -20.0), (11.83, 26.7, -20.0), (11.17, 26.98, -20.0), (10.51, 27.24, -20.0), (9.837, 27.49, -20.0), (9.159, 27.73, -20.0), (8.476, 27.94, -20.0), (7.788, 28.14, -20.0), (7.095, 28.32, -20.0), (6.397, 28.49, -20.0), (5.696, 28.64, -20.0), (4.992, 28.77, -20.0), (4.284, 28.88, -20.0), (3.574, 28.98, -20.0), (2.862, 29.06, -20.0), (2.148, 29.12, -20.0), (1.432, 29.16, -20.0), (0.7163, 29.19, -20.0), (1.245, 25.34, -0.0125), (1.245, 25.34, 4.0), (2.487, 25.25, -0.0125), (2.487, 25.25, 4.0), (3.723, 25.1, -0.0125), (3.723, 25.1, 4.0), (4.95, 24.89, -0.0125), (4.95, 24.89, 4.0), (6.165, 24.61, -0.0125), (6.165, 24.61, 4.0), (7.366, 24.28, -0.0125), (7.366, 24.28, 4.0), (8.548, 23.89, -0.0125), (8.548, 23.89, 4.0), (9.71, 23.44, -0.0125), (9.71, 23.44, 4.0), (10.85, 22.94, -0.0125), (10.85, 22.94, 4.0), (11.96, 22.38, -0.0125), (11.96, 22.38, 4.0), (13.04, 21.76, -0.0125), (13.04, 21.76, 4.0), (14.1, 21.1, -0.0125), (14.1, 21.1, 4.0), (15.12, 20.38, -0.0125), (15.12, 20.38, 4.0), (16.1, 19.61, -0.0125), (16.1, 19.61, 4.0), (17.04, 18.8, -0.0125), (17.04, 18.8, 4.0), (17.94, 17.94, -0.0125), (17.94, 17.94, 4.0), (18.8, 17.04, -0.0125), (18.8, 17.04, 4.0), (19.61, 16.1, -0.0125), (19.61, 16.1, 4.0), (20.38, 15.12, -0.0125), (20.38, 15.12, 4.0), (21.1, 14.1, -0.0125), (21.1, 14.1, 4.0), (21.76, 13.05, -0.0125), (21.76, 13.05, 4.0), (22.38, 11.96, -0.0125), (22.38, 11.96, 4.0), (22.94, 10.85, -0.0125), (22.94, 10.85, 4.0), (23.2, 10.28, -0.0125), (23.2, 10.28, 4.0), (23.44, 9.71, -0.0125), (23.44, 9.71, 4.0), (23.67, 9.132, -0.0125), (23.67, 9.132, 4.0), (23.89, 8.548, -0.0125), (23.89, 8.548, 4.0), (24.09, 7.96, -0.0125), (24.09, 7.96, 4.0), (24.28, 7.366, -0.0125), (24.28, 7.366, 4.0), (24.46, 6.768, -0.0125), (24.46, 6.768, 4.0), (24.61, 6.166, -0.0125), (24.61, 6.166, 4.0), (24.76, 5.56, -0.0125), (24.76, 5.56, 4.0), (24.89, 4.95, -0.0125), (24.89, 4.95, 4.0), (25.0, 4.338, -0.0125), (25.0, 4.338, 4.0), (25.1, 3.723, -0.0125), (25.1, 3.723, 4.0), (25.18, 3.106, -0.0125), (25.18, 3.106, 4.0), (25.25, 2.487, -0.0125), (25.25, 2.487, 4.0), (25.31, 1.867, -0.0125), (25.31, 1.867, 4.0), (25.34, 1.245, -0.0125), (25.34, 1.245, 4.0), (25.37, 0.6229, -0.0125), (25.37, 0.6229, 4.0), (0.6225, 25.37, 4.0), (1.866, 25.31, 4.0), (3.106, 25.18, 4.0), (4.338, 25.0, 4.0), (5.559, 24.76, 4.0), (6.767, 24.46, 4.0), (7.959, 24.09, 4.0), (9.132, 23.67, 4.0), (10.28, 23.2, 4.0), (11.41, 22.67, 4.0), (12.51, 22.08, 4.0), (13.58, 21.44, 4.0), (14.61, 20.75, 4.0), (15.61, 20.0, 4.0), (16.57, 19.21, 4.0), (17.5, 18.38, 4.0), (18.38, 17.5, 4.0), (19.21, 16.57, 4.0), (20.0, 15.61, 4.0), (20.75, 14.61, 4.0), (21.44, 13.58, 4.0), (22.08, 12.51, 4.0), (22.66, 11.41, 4.0), (25.37, 0.0001392, 4.0), (6.676e-06, 25.37, 4.0), (22.66, 11.41, -0.0125), (22.08, 12.51, -0.0125), (21.44, 13.58, -0.0125), (20.75, 14.61, -0.0125), (20.0, 15.61, -0.0125), (19.21, 16.57, -0.0125), (18.38, 17.5, -0.0125), (17.5, 18.38, -0.0125), (16.57, 19.21, -0.0125), (15.61, 20.0, -0.0125), (14.61, 20.75, -0.0125), (13.58, 21.44, -0.0125), (12.51, 22.08, -0.0125), (11.41, 22.67, -0.0125), (10.28, 23.2, -0.0125), (9.132, 23.67, -0.0125), (7.959, 24.09, -0.0125), (6.767, 24.46, -0.0125), (5.559, 24.76, -0.0125), (4.338, 25.0, -0.0125), (3.106, 25.18, -0.0125), (1.866, 25.31, -0.0125), (0.6225, 25.37, -0.0125), (25.37, 0.0001383, -0.0125), (6.676e-06, 25.37, -0.0125), (28.33, 0.0001545, -2.967), (6.676e-06, 28.33, -2.967), (1.39, 28.29, -2.967), (2.776, 28.19, -2.967), (4.156, 28.02, -2.967), (5.526, 27.78, -2.967), (6.883, 27.48, -2.967), (8.223, 27.11, -2.967), (9.544, 26.67, -2.967), (10.84, 26.17, -2.967), (12.11, 25.61, -2.967), (13.35, 24.98, -2.967), (14.56, 24.3, -2.967), (15.74, 23.55, -2.967), (16.88, 22.75, -2.967), (17.97, 21.9, -2.967), (19.02, 20.99, -2.967), (20.03, 20.03, -2.967), (20.99, 19.02, -2.967), (21.9, 17.97, -2.967), (22.75, 16.88, -2.967), (23.55, 15.74, -2.967), (24.3, 14.56, -2.967), (24.98, 13.35, -2.967), (25.61, 12.11, -2.967), (25.9, 11.48, -2.967), (26.17, 10.84, -2.967), (26.43, 10.2, -2.967), (26.67, 9.544, -2.967), (26.9, 8.886, -2.967), (27.11, 8.224, -2.967), (27.3, 7.556, -2.967), (27.48, 6.884, -2.967), (27.64, 6.207, -2.967), (27.78, 5.527, -2.967), (27.91, 4.843, -2.967), (28.02, 4.157, -2.967), (28.12, 3.468, -2.967), (28.19, 2.777, -2.967), (28.25, 2.084, -2.967), (28.29, 1.39, -2.967), (28.32, 0.6954, -2.967), (25.3, 12.74, -2.967), (24.65, 13.96, -2.967), (23.93, 15.16, -2.967), (23.16, 16.31, -2.967), (22.33, 17.43, -2.967), (21.45, 18.5, -2.967), (20.52, 19.53, -2.967), (19.53, 20.52, -2.967), (18.5, 21.45, -2.967), (17.43, 22.33, -2.967), (16.31, 23.16, -2.967), (15.16, 23.93, -2.967), (13.96, 24.65, -2.967), (12.74, 25.3, -2.967), (11.48, 25.9, -2.967), (10.2, 26.43, -2.967), (8.886, 26.9, -2.967), (7.555, 27.3, -2.967), (6.207, 27.64, -2.967), (4.843, 27.91, -2.967), (3.468, 28.12, -2.967), (2.084, 28.25, -2.967), (0.6949, 28.32, -2.967), (33.1, 0.3904, 4.688), (32.26, 0.3904, 4.688), (33.09, 0.7656, 4.802), (32.26, 0.7656, 4.802), (33.06, 1.663, 5.539), (32.22, 1.663, 5.539), (33.05, 1.848, 5.885), (32.21, 1.848, 5.885), (33.1, 0.0001869, 4.65), (32.27, 0.0001869, 4.65), (33.07, 1.414, 5.236), (33.06, 1.624, 5.492), (32.23, 1.414, 5.236), (32.23, 1.583, 5.442), (33.08, 1.111, 4.987), (32.25, 1.111, 4.987), (33.09, 0.8125, 4.827), (32.26, 0.7921, 4.816), (33.04, 2.0, 6.65), (32.2, 2.0, 6.65), (33.04, 1.962, 6.26), (32.21, 1.962, 6.26), (33.04, 1.962, 7.04), (32.21, 1.962, 7.04), (33.05, 1.848, 7.415), (32.21, 1.848, 7.415), (33.06, 1.663, 7.761), (32.22, 1.663, 7.761), (33.1, 0.0001869, 33.15), (32.27, 0.0001869, 33.15), (33.1, 0.3904, 33.19), (32.26, 0.3904, 33.19), (33.1, 0.0001888, 9.05), (32.27, 0.0001869, 9.05), (33.1, 0.3904, 8.759), (32.26, 0.3904, 8.759), (33.09, 0.7656, 8.517), (32.26, 0.7656, 8.517), (33.09, 0.8125, 8.484), (33.08, 1.111, 8.313), (32.25, 1.111, 8.313), (32.26, 0.7921, 8.498), (33.07, 1.414, 8.064), (32.23, 1.414, 8.064), (33.06, 1.624, 7.808), (32.23, 1.583, 7.858), (33.05, 1.848, 34.38), (32.21, 1.848, 34.38), (33.09, 0.7656, 33.3), (32.26, 0.7656, 33.3), (33.06, 1.663, 34.04), (32.22, 1.663, 34.04), (33.09, 0.8125, 33.33), (32.26, 0.7921, 33.32), (33.08, 1.111, 33.49), (32.25, 1.111, 33.49), (33.06, 1.624, 33.99), (33.07, 1.414, 33.74), (32.23, 1.414, 33.74), (32.23, 1.583, 33.94), (33.04, 1.962, 34.76), (32.21, 1.962, 34.76), (33.04, 2.0, 35.15), (32.2, 2.0, 35.15), (33.04, 1.962, 35.54), (32.21, 1.962, 35.54), (33.05, 1.848, 35.92), (32.21, 1.848, 35.92), (33.06, 1.663, 36.26), (32.22, 1.663, 36.26), (33.09, 0.8125, 36.98), (33.08, 1.111, 36.81), (32.25, 1.111, 36.81), (33.1, 0.0001888, 37.55), (32.27, 0.0001869, 37.55), (33.07, 1.414, 36.56), (32.23, 1.414, 36.56), (33.06, 1.624, 36.31), (32.23, 1.583, 36.36), (33.09, 0.7656, 37.02), (32.26, 0.7921, 37.0), (32.26, 0.7656, 37.02), (33.1, 0.3904, 37.26), (32.26, 0.3904, 37.26), (1.848, 33.05, 5.885), (1.848, 32.21, 5.885), (0.39, 33.1, 4.688), (0.39, 32.26, 4.688), (1.663, 33.06, 5.539), (1.663, 32.22, 5.539), (1.624, 33.06, 5.491), (1.583, 32.23, 5.442), (0.7652, 33.09, 4.802), (0.7652, 32.26, 4.802), (0.7916, 32.26, 4.816), (1.414, 33.07, 5.236), (1.414, 32.23, 5.236), (0.812, 33.09, 4.827), (1.111, 33.08, 4.987), (1.111, 32.25, 4.987), (7.629e-06, 33.1, 4.65), (7.629e-06, 32.27, 4.65), (2.0, 33.04, 6.65), (2.0, 32.2, 6.65), (1.961, 33.04, 6.26), (1.961, 32.21, 6.26), (1.961, 33.04, 7.04), (1.961, 32.21, 7.04), (1.848, 33.05, 7.415), (1.848, 32.21, 7.415), (7.629e-06, 33.1, 33.15), (7.629e-06, 32.27, 33.15), (0.39, 33.1, 33.19), (0.39, 32.26, 33.19), (7.629e-06, 33.1, 9.05), (7.629e-06, 32.27, 9.05), (0.39, 33.1, 8.759), (0.39, 32.26, 8.759), (0.7652, 33.09, 8.517), (0.7652, 32.26, 8.517), (0.812, 33.09, 8.484), (0.7916, 32.26, 8.498), (1.111, 33.08, 8.313), (1.111, 32.25, 8.313), (1.414, 33.07, 8.064), (1.414, 32.23, 8.064), (1.624, 33.06, 7.809), (1.583, 32.23, 7.858), (1.663, 33.06, 7.761), (1.663, 32.22, 7.761), (1.414, 33.07, 33.74), (1.414, 32.23, 33.74), (1.663, 33.06, 34.04), (1.624, 33.06, 33.99), (1.663, 32.22, 34.04), (1.583, 32.23, 33.94), (0.7652, 33.09, 33.3), (0.7652, 32.26, 33.3), (0.7916, 32.26, 33.32), (0.812, 33.09, 33.33), (1.111, 33.08, 33.49), (1.111, 32.25, 33.49), (1.848, 33.05, 34.38), (1.848, 32.21, 34.38), (1.961, 33.04, 34.76), (1.961, 32.21, 34.76), (2.0, 33.04, 35.15), (2.0, 32.2, 35.15), (1.961, 33.04, 35.54), (1.961, 32.21, 35.54), (1.848, 33.05, 35.92), (1.848, 32.21, 35.92), (1.663, 33.06, 36.26), (1.663, 32.22, 36.26), (1.624, 33.06, 36.31), (1.414, 33.07, 36.56), (1.583, 32.23, 36.36), (1.414, 32.23, 36.56), (7.629e-06, 33.1, 37.55), (7.629e-06, 32.27, 37.55), (1.111, 33.08, 36.81), (1.111, 32.25, 36.81), (0.7652, 33.09, 37.02), (0.812, 33.09, 36.98), (0.7652, 32.26, 37.02), (0.7916, 32.26, 37.0), (0.39, 33.1, 37.26), (0.39, 32.26, 37.26), (28.33, 0.0001545, -19.65), (6.676e-06, 28.33, -19.65), (1.39, 28.29, -19.65), (2.776, 28.19, -19.65), (4.156, 28.02, -19.65), (5.526, 27.78, -19.65), (6.883, 27.48, -19.65), (8.223, 27.11, -19.65), (9.544, 26.67, -19.65), (10.84, 26.17, -19.65), (12.11, 25.61, -19.65), (13.35, 24.98, -19.65), (14.56, 24.3, -19.65), (15.74, 23.55, -19.65), (16.88, 22.75, -19.65), (17.97, 21.9, -19.65), (19.02, 20.99, -19.65), (20.03, 20.03, -19.65), (20.99, 19.02, -19.65), (21.9, 17.97, -19.65), (22.75, 16.88, -19.65), (23.55, 15.74, -19.65), (24.3, 14.56, -19.65), (24.98, 13.35, -19.65), (25.61, 12.11, -19.65), (25.9, 11.48, -19.65), (26.17, 10.84, -19.65), (26.43, 10.2, -19.65), (26.67, 9.544, -19.65), (26.9, 8.886, -19.65), (27.11, 8.224, -19.65), (27.3, 7.556, -19.65), (27.48, 6.884, -19.65), (27.64, 6.207, -19.65), (27.78, 5.527, -19.65), (27.91, 4.843, -19.65), (28.02, 4.157, -19.65), (28.12, 3.468, -19.65), (28.19, 2.777, -19.65), (28.25, 2.084, -19.65), (28.29, 1.39, -19.65), (28.32, 0.6954, -19.65), (25.3, 12.74, -19.65), (24.65, 13.96, -19.65), (23.93, 15.16, -19.65), (23.16, 16.31, -19.65), (22.33, 17.43, -19.65), (21.45, 18.5, -19.65), (20.52, 19.53, -19.65), (19.53, 20.52, -19.65), (18.5, 21.45, -19.65), (17.43, 22.33, -19.65), (16.31, 23.16, -19.65), (15.16, 23.93, -19.65), (13.96, 24.65, -19.65), (12.74, 25.3, -19.65), (11.48, 25.9, -19.65), (10.2, 26.43, -19.65), (8.886, 26.9, -19.65), (7.555, 27.3, -19.65), (6.207, 27.64, -19.65), (4.843, 27.91, -19.65), (3.468, 28.12, -19.65), (2.084, 28.25, -19.65), (0.6949, 28.32, -19.65), (0.0, 0.0, -19.65), (0.0, 0.0, -19.95)], [], [(260, 194, 130, 324), (261, 262, 192, 193), (264, 190, 191, 263), (266, 188, 189, 265), (267, 268, 186, 187), (270, 184, 185, 269), (272, 182, 183, 271), (273, 274, 180, 181), (276, 178, 179, 275), (278, 176, 177, 277), (279, 280, 174, 175), (282, 172, 173, 281), (284, 170, 171, 283), (285, 286, 168, 169), (288, 166, 167, 287), (290, 164, 165, 289), (291, 292, 162, 163), (294, 160, 161, 293), (296, 158, 159, 295), (297, 298, 156, 157), (300, 154, 155, 299), (302, 152, 153, 301), (303, 304, 150, 151), (306, 148, 149, 305), (308, 146, 147, 307), (309, 310, 144, 145), (312, 142, 143, 311), (314, 140, 141, 313), (315, 316, 138, 139), (318, 136, 137, 317), (320, 134, 135, 319), (321, 322, 132, 133), (46, 111, 110, 45), (47, 112, 111, 46), (48, 113, 112, 47), (49, 114, 113, 48), (50, 115, 114, 49), (51, 116, 115, 50), (52, 117, 116, 51), (53, 118, 117, 52), (54, 119, 118, 53), (55, 120, 119, 54), (56, 121, 120, 55), (57, 122, 121, 56), (10, 75, 74, 9), (11, 76, 75, 10), (12, 77, 76, 11), (13, 78, 77, 12), (14, 79, 78, 13), (15, 80, 79, 14), (16, 81, 80, 15), (17, 82, 81, 16), (18, 83, 82, 17), (19, 84, 83, 18), (20, 85, 84, 19), (21, 86, 85, 20), (22, 87, 86, 21), (23, 88, 87, 22), (24, 89, 88, 23), (25, 90, 89, 24), (26, 91, 90, 25), (27, 92, 91, 26), (28, 93, 92, 27), (29, 94, 93, 28), (30, 95, 94, 29), (31, 96, 95, 30), (32, 97, 96, 31), (33, 98, 97, 32), (34, 99, 98, 33), (35, 100, 99, 34), (36, 101, 100, 35), (37, 102, 101, 36), (38, 103, 102, 37), (39, 104, 103, 38), (40, 105, 104, 39), (41, 106, 105, 40), (42, 107, 106, 41), (43, 108, 107, 42), (44, 109, 108, 43), (45, 110, 109, 44), (176, 175, 240, 241), (177, 176, 241, 242), (178, 177, 242, 243), (179, 178, 243, 244), (180, 179, 244, 245), (181, 180, 245, 246), (182, 181, 246, 247), (183, 182, 247, 248), (184, 183, 248, 249), (185, 184, 249, 250), (186, 185, 250, 251), (187, 186, 251, 252), (140, 139, 204, 205), (141, 140, 205, 206), (142, 141, 206, 207), (143, 142, 207, 208), (144, 143, 208, 209), (145, 144, 209, 210), (146, 145, 210, 211), (147, 146, 211, 212), (148, 147, 212, 213), (149, 148, 213, 214), (150, 149, 214, 215), (151, 150, 215, 216), (152, 151, 216, 217), (153, 152, 217, 218), (154, 153, 218, 219), (155, 154, 219, 220), (156, 155, 220, 221), (157, 156, 221, 222), (158, 157, 222, 223), (159, 158, 223, 224), (160, 159, 224, 225), (161, 160, 225, 226), (162, 161, 226, 227), (163, 162, 227, 228), (164, 163, 228, 229), (165, 164, 229, 230), (166, 165, 230, 231), (167, 166, 231, 232), (168, 167, 232, 233), (169, 168, 233, 234), (170, 169, 234, 235), (171, 170, 235, 236), (172, 171, 236, 237), (173, 172, 237, 238), (174, 173, 238, 239), (175, 174, 239, 240), (66, 67, 197, 196), (67, 68, 198, 197), (68, 69, 199, 198), (69, 70, 200, 199), (70, 71, 201, 200), (71, 72, 202, 201), (72, 73, 203, 202), (73, 74, 204, 203), (74, 75, 205, 204), (75, 76, 206, 205), (76, 77, 207, 206), (77, 78, 208, 207), (78, 79, 209, 208), (79, 80, 210, 209), (80, 81, 211, 210), (81, 82, 212, 211), (82, 83, 213, 212), (83, 84, 214, 213), (84, 85, 215, 214), (85, 86, 216, 215), (86, 87, 217, 216), (87, 88, 218, 217), (88, 89, 219, 218), (89, 90, 220, 219), (90, 91, 221, 220), (91, 92, 222, 221), (92, 93, 223, 222), (93, 94, 224, 223), (94, 95, 225, 224), (95, 96, 226, 225), (96, 97, 227, 226), (97, 98, 228, 227), (98, 99, 229, 228), (99, 100, 230, 229), (100, 101, 231, 230), (101, 102, 232, 231), (102, 103, 233, 232), (103, 104, 234, 233), (104, 105, 235, 234), (105, 106, 236, 235), (106, 107, 237, 236), (107, 108, 238, 237), (108, 109, 239, 238), (109, 110, 240, 239), (110, 111, 241, 240), (111, 112, 242, 241), (112, 113, 243, 242), (113, 114, 244, 243), (114, 115, 245, 244), (115, 116, 246, 245), (116, 117, 247, 246), (117, 118, 248, 247), (118, 119, 249, 248), (119, 120, 250, 249), (120, 121, 251, 250), (121, 122, 252, 251), (122, 123, 253, 252), (123, 124, 254, 253), (124, 125, 255, 254), (125, 126, 256, 255), (126, 127, 257, 256), (127, 128, 258, 257), (128, 129, 259, 258), (129, 65, 195, 259), (311, 310, 510, 512), (309, 308, 506, 508), (307, 306, 502, 504), (305, 304, 557, 500), (303, 302, 556, 498), (301, 300, 555, 496), (299, 298, 554, 494), (297, 296, 553, 492), (295, 294, 552, 490), (293, 292, 551, 488), (291, 290, 550, 486), (289, 288, 549, 484), (287, 286, 548, 482), (285, 284, 547, 480), (260, 324, 559, 535), (283, 282, 546, 478), (262, 261, 456, 536), (281, 280, 545, 476), (264, 263, 458, 537), (279, 278, 544, 474), (266, 265, 460, 538), (277, 276, 543, 472), (268, 267, 462, 539), (275, 274, 542, 470), (270, 269, 464, 540), (273, 272, 541, 468), (272, 271, 466, 541), (271, 270, 540, 466), (274, 273, 468, 542), (269, 268, 539, 464), (276, 275, 470, 543), (326, 327, 392, 391), (327, 328, 393, 392), (328, 329, 394, 393), (329, 330, 395, 394), (330, 331, 396, 395), (331, 332, 397, 396), (332, 333, 398, 397), (333, 334, 399, 398), (334, 335, 400, 399), (335, 336, 401, 400), (336, 337, 402, 401), (337, 338, 403, 402), (338, 339, 404, 403), (339, 340, 405, 404), (340, 341, 406, 405), (341, 342, 407, 406), (342, 343, 408, 407), (343, 344, 409, 408), (344, 345, 410, 409), (345, 346, 411, 410), (346, 347, 412, 411), (347, 348, 413, 412), (348, 349, 414, 413), (349, 350, 415, 414), (350, 351, 416, 415), (351, 352, 417, 416), (352, 353, 418, 417), (353, 354, 419, 418), (354, 355, 420, 419), (355, 356, 421, 420), (356, 357, 422, 421), (357, 358, 423, 422), (358, 359, 424, 423), (359, 360, 425, 424), (360, 361, 426, 425), (361, 362, 427, 426), (362, 363, 428, 427), (363, 364, 429, 428), (364, 365, 430, 429), (365, 366, 431, 430), (366, 367, 432, 431), (367, 368, 433, 432), (368, 369, 434, 433), (369, 370, 435, 434), (370, 371, 436, 435), (371, 372, 437, 436), (372, 373, 438, 437), (373, 374, 439, 438), (374, 375, 440, 439), (375, 376, 441, 440), (376, 377, 442, 441), (377, 378, 443, 442), (378, 379, 444, 443), (379, 380, 445, 444), (380, 381, 446, 445), (381, 382, 447, 446), (382, 383, 448, 447), (383, 384, 449, 448), (384, 385, 450, 449), (385, 386, 451, 450), (386, 387, 452, 451), (387, 388, 453, 452), (388, 389, 454, 453), (389, 325, 390, 454), (64, 0, 750, 736, 742, 747), (63, 64, 747, 748, 745, 740), (62, 63, 740, 738, 734, 754, 752, 756, 758, 778, 776, 783, 782, 792, 794, 796, 798, 800, 802, 804, 128, 127), (61, 62, 127, 126), (60, 61, 126, 125), (59, 60, 125, 124), (58, 59, 124, 123), (57, 58, 123, 122), (1, 391, 392, 2), (2, 392, 393, 3), (3, 393, 394, 4), (4, 394, 395, 5), (5, 395, 396, 6), (6, 396, 397, 7), (7, 397, 398, 8), (8, 398, 399, 9), (9, 399, 400, 10), (10, 400, 401, 11), (11, 401, 402, 12), (12, 402, 403, 13), (13, 403, 404, 14), (14, 404, 405, 15), (15, 405, 406, 16), (16, 406, 407, 17), (17, 407, 408, 18), (18, 408, 409, 19), (19, 409, 410, 20), (20, 410, 411, 21), (21, 411, 412, 22), (22, 412, 413, 23), (23, 413, 414, 24), (24, 414, 415, 25), (25, 415, 416, 26), (26, 416, 417, 27), (27, 417, 418, 28), (28, 418, 419, 29), (29, 419, 420, 30), (30, 420, 421, 31), (31, 421, 422, 32), (32, 422, 423, 33), (33, 423, 424, 34), (34, 424, 425, 35), (35, 425, 426, 36), (36, 426, 427, 37), (37, 427, 428, 38), (38, 428, 429, 39), (39, 429, 430, 40), (40, 430, 431, 41), (41, 431, 432, 42), (42, 432, 433, 43), (43, 433, 434, 44), (44, 434, 435, 45), (45, 435, 436, 46), (46, 436, 437, 47), (47, 437, 438, 48), (48, 438, 439, 49), (49, 439, 440, 50), (50, 440, 441, 51), (51, 441, 442, 52), (52, 442, 443, 53), (53, 443, 444, 54), (54, 444, 445, 55), (55, 445, 446, 56), (56, 446, 447, 57), (57, 447, 448, 58), (58, 448, 449, 59), (59, 449, 450, 60), (60, 450, 451, 61), (61, 451, 452, 62), (62, 452, 453, 63), (63, 453, 454, 64), (64, 454, 390, 0), (261, 193, 194, 260), (263, 191, 192, 262), (264, 265, 189, 190), (267, 187, 188, 266), (269, 185, 186, 268), (270, 271, 183, 184), (273, 181, 182, 272), (275, 179, 180, 274), (276, 277, 177, 178), (279, 175, 176, 278), (281, 173, 174, 280), (282, 283, 171, 172), (285, 169, 170, 284), (287, 167, 168, 286), (288, 289, 165, 166), (291, 163, 164, 290), (293, 161, 162, 292), (294, 295, 159, 160), (297, 157, 158, 296), (299, 155, 156, 298), (300, 301, 153, 154), (303, 151, 152, 302), (305, 149, 150, 304), (306, 307, 147, 148), (309, 145, 146, 308), (311, 143, 144, 310), (312, 313, 141, 142), (315, 139, 140, 314), (317, 137, 138, 316), (318, 319, 135, 136), (321, 133, 134, 320), (323, 131, 132, 322), (1, 2, 666, 652, 650, 658), (2, 3, 661, 660, 664, 666), (3, 4, 69, 68, 727, 718, 716, 714, 712, 710, 696, 700, 706, 694, 676, 674, 672, 668, 670, 656, 654, 661), (4, 5, 70, 69), (5, 6, 71, 70), (6, 7, 72, 71), (7, 8, 73, 72), (8, 9, 74, 73), (187, 252, 253, 188), (188, 253, 254, 189), (189, 254, 255, 190), (190, 255, 256, 191), (191, 256, 257, 192), (192, 257, 258, 806, 803, 801, 799, 797, 795, 793, 784, 785, 777, 779, 759, 757, 753, 755, 735, 739, 741, 193), (193, 741, 746, 749, 744, 194), (194, 744, 743, 737, 751, 130), (65, 808, 809, 195), (138, 203, 204, 139), (137, 202, 203, 138), (136, 201, 202, 137), (135, 200, 201, 136), (134, 199, 200, 135), (133, 663, 655, 657, 671, 669, 673, 675, 677, 695, 709, 701, 697, 711, 713, 715, 717, 719, 728, 198, 199, 134), (132, 667, 665, 662, 663, 133), (131, 659, 651, 653, 667, 132), (583, 558, 534, 533), (533, 534, 532, 531), (531, 532, 530, 529), (529, 530, 528, 527), (527, 528, 526, 525), (525, 526, 524, 523), (523, 524, 522, 521), (521, 522, 520, 519), (519, 520, 518, 517), (517, 518, 516, 515), (515, 516, 514, 513), (513, 514, 512, 511), (511, 512, 510, 509), (509, 510, 508, 507), (507, 508, 506, 505), (505, 506, 504, 503), (503, 504, 502, 501), (501, 502, 500, 499), (499, 500, 557, 560), (560, 557, 498, 497), (497, 498, 556, 561), (561, 556, 496, 495), (495, 496, 555, 562), (562, 555, 494, 493), (493, 494, 554, 563), (563, 554, 492, 491), (491, 492, 553, 564), (564, 553, 490, 489), (489, 490, 552, 565), (565, 552, 488, 487), (487, 488, 551, 566), (566, 551, 486, 485), (485, 486, 550, 567), (567, 550, 484, 483), (483, 484, 549, 568), (568, 549, 482, 481), (481, 482, 548, 569), (569, 548, 480, 479), (479, 480, 547, 570), (570, 547, 478, 477), (477, 478, 546, 571), (571, 546, 476, 475), (475, 476, 545, 572), (572, 545, 474, 473), (473, 474, 544, 573), (573, 544, 472, 471), (471, 472, 543, 574), (574, 543, 470, 469), (469, 470, 542, 575), (575, 542, 468, 467), (467, 468, 541, 576), (576, 541, 466, 465), (465, 466, 540, 577), (577, 540, 464, 463), (463, 464, 539, 578), (578, 539, 462, 461), (461, 462, 538, 579), (579, 538, 460, 459), (459, 460, 537, 580), (580, 537, 458, 457), (457, 458, 536, 581), (581, 536, 456, 455), (455, 456, 535, 582), (582, 535, 559, 584), (313, 312, 514, 516), (315, 314, 518, 520), (317, 316, 522, 524), (319, 318, 526, 528), (879, 822, 880, 821, 881, 820, 882, 819, 883, 818, 859, 858, 857, 856, 855, 854, 853, 852, 851, 850, 849, 848, 847, 846, 845, 844, 843, 842, 860, 841, 861, 840, 862, 839, 863, 838, 864, 837, 865, 836, 866, 835, 867, 834, 868, 833, 869, 832, 870, 831, 871, 830, 872, 829, 873, 828, 874, 827, 875, 826, 876, 825, 877, 824, 878, 823), (321, 320, 530, 532), (323, 322, 534, 558), (322, 321, 532, 534), (320, 319, 528, 530), (318, 317, 524, 526), (316, 315, 520, 522), (314, 313, 516, 518), (312, 311, 512, 514), (310, 309, 508, 510), (308, 307, 504, 506), (306, 305, 500, 502), (304, 303, 498, 557), (302, 301, 496, 556), (300, 299, 494, 555), (298, 297, 492, 554), (296, 295, 490, 553), (294, 293, 488, 552), (292, 291, 486, 551), (290, 289, 484, 550), (288, 287, 482, 549), (286, 285, 480, 548), (284, 283, 478, 547), (261, 260, 535, 456), (282, 281, 476, 546), (263, 262, 536, 458), (280, 279, 474, 545), (265, 264, 537, 460), (278, 277, 472, 544), (267, 266, 538, 462), (818, 585, 626, 859), (859, 626, 625, 858), (858, 625, 624, 857), (857, 624, 623, 856), (856, 623, 622, 855), (855, 622, 621, 854), (854, 621, 620, 853), (853, 620, 619, 852), (852, 619, 618, 851), (851, 618, 617, 850), (850, 617, 616, 849), (849, 616, 615, 848), (848, 615, 614, 847), (847, 614, 613, 846), (846, 613, 612, 845), (845, 612, 611, 844), (844, 611, 610, 843), (843, 610, 609, 842), (842, 609, 627, 860), (860, 627, 608, 841), (841, 608, 628, 861), (861, 628, 607, 840), (840, 607, 629, 862), (862, 629, 606, 839), (839, 606, 630, 863), (863, 630, 605, 838), (838, 605, 631, 864), (864, 631, 604, 837), (837, 604, 632, 865), (865, 632, 603, 836), (836, 603, 633, 866), (866, 633, 602, 835), (835, 602, 634, 867), (867, 634, 601, 834), (834, 601, 635, 868), (868, 635, 600, 833), (833, 600, 636, 869), (869, 636, 599, 832), (832, 599, 637, 870), (870, 637, 598, 831), (831, 598, 638, 871), (871, 638, 597, 830), (830, 597, 639, 872), (872, 639, 596, 829), (829, 596, 640, 873), (873, 640, 595, 828), (828, 595, 641, 874), (874, 641, 594, 827), (827, 594, 642, 875), (875, 642, 593, 826), (826, 593, 643, 876), (876, 643, 592, 825), (825, 592, 644, 877), (877, 644, 591, 824), (824, 591, 645, 878), (878, 645, 590, 823), (823, 590, 646, 879), (879, 646, 589, 822), (822, 589, 647, 880), (880, 647, 588, 821), (821, 588, 648, 881), (881, 648, 587, 820), (820, 587, 649, 882), (882, 649, 586, 819), (582, 584, 586, 649), (455, 582, 649, 587), (581, 455, 587, 648), (457, 581, 648, 588), (580, 457, 588, 647), (459, 580, 647, 589), (579, 459, 589, 646), (461, 579, 646, 590), (578, 461, 590, 645), (463, 578, 645, 591), (577, 463, 591, 644), (465, 577, 644, 592), (576, 465, 592, 643), (467, 576, 643, 593), (575, 467, 593, 642), (469, 575, 642, 594), (574, 469, 594, 641), (471, 574, 641, 595), (573, 471, 595, 640), (473, 573, 640, 596), (572, 473, 596, 639), (475, 572, 639, 597), (571, 475, 597, 638), (477, 571, 638, 598), (570, 477, 598, 637), (479, 570, 637, 599), (569, 479, 599, 636), (481, 569, 636, 600), (568, 481, 600, 635), (483, 568, 635, 601), (567, 483, 601, 634), (485, 567, 634, 602), (566, 485, 602, 633), (487, 566, 633, 603), (565, 487, 603, 632), (489, 565, 632, 604), (564, 489, 604, 631), (491, 564, 631, 605), (563, 491, 605, 630), (493, 563, 630, 606), (562, 493, 606, 629), (495, 562, 629, 607), (561, 495, 607, 628), (497, 561, 628, 608), (560, 497, 608, 627), (499, 560, 627, 609), (501, 499, 609, 610), (503, 501, 610, 611), (505, 503, 611, 612), (507, 505, 612, 613), (509, 507, 613, 614), (511, 509, 614, 615), (513, 511, 615, 616), (515, 513, 616, 617), (517, 515, 617, 618), (519, 517, 618, 619), (521, 519, 619, 620), (523, 521, 620, 621), (525, 523, 621, 622), (527, 525, 622, 623), (529, 527, 623, 624), (531, 529, 624, 625), (533, 531, 625, 626), (583, 533, 626, 585), (818, 883, 884, 326, 391, 1, 658, 659, 131, 323, 558, 583, 585), (656, 657, 655, 654), (691, 687, 685, 683, 679, 681, 699, 703), (730, 731, 733, 724, 196, 197), (680, 681, 679, 678), (683, 682, 678, 679), (724, 723, 66, 196), (712, 713, 711, 710), (714, 715, 713, 712), (704, 705, 703, 699, 698, 702), (710, 711, 697, 696), (660, 662, 665, 664), (692, 693, 695, 677, 676, 694), (718, 719, 717, 716), (684, 685, 687, 686), (686, 687, 691, 690, 689, 688), (700, 701, 709, 708, 707, 706), (688, 689, 692, 694, 706, 707, 704, 702), (720, 721, 725, 727, 68, 67), (682, 683, 685, 684), (698, 699, 681, 680), (682, 684, 686, 688, 702, 698, 680, 678), (723, 732, 729, 720, 67, 66), (664, 665, 667, 653, 652, 666), (674, 675, 673, 672), (725, 726, 728, 719, 718, 727), (652, 653, 651, 650), (729, 731, 730, 722, 721, 720), (670, 671, 657, 656), (654, 655, 663, 662, 660, 661), (723, 724, 733, 732), (695, 693, 690, 691, 703, 705, 708, 709), (728, 726, 722, 730, 197, 198), (650, 651, 659, 658), (668, 669, 671, 670), (716, 717, 715, 714), (696, 697, 701, 700), (732, 733, 731, 729), (689, 690, 693, 692), (707, 708, 705, 704), (676, 677, 675, 674), (672, 673, 669, 668), (721, 722, 726, 725), (794, 795, 797, 796), (778, 779, 777, 775, 774, 776), (782, 784, 793, 792), (752, 753, 757, 756), (780, 781, 785, 784, 782, 783), (798, 799, 801, 800), (745, 746, 741, 739, 738, 740), (796, 797, 799, 798), (802, 803, 806, 807, 805, 804), (771, 773, 775, 777, 785, 781, 791, 788), (815, 811, 807, 806, 258, 259), (766, 767, 765, 764), (763, 762, 760, 761), (761, 760, 764, 765), (586, 584, 559, 324, 130, 751, 750, 0, 390, 325, 884, 883, 819), (734, 735, 755, 754), (805, 807, 811, 810), (772, 773, 771, 769, 768, 770), (774, 775, 773, 772), (748, 749, 746, 745), (810, 811, 815, 814, 812, 813), (738, 739, 735, 734), (770, 768, 766, 764, 760, 762, 786, 789), (813, 812, 816, 808, 65, 129), (790, 791, 781, 780), (765, 767, 769, 771, 788, 787, 763, 761), (809, 817, 814, 815, 259, 195), (776, 774, 772, 770, 789, 790, 780, 783), (804, 805, 810, 813, 129, 128), (767, 766, 768, 769), (756, 757, 759, 758), (786, 787, 788, 791, 790, 789), (816, 817, 809, 808), (800, 801, 803, 802), (792, 793, 795, 794), (736, 737, 743, 742), (758, 759, 779, 778), (742, 743, 744, 749, 748, 747), (817, 816, 812, 814), (762, 763, 787, 786), (737, 736, 750, 751), (754, 755, 753, 752), (328, 327, 326, 884, 325, 389, 388, 387, 386, 385, 384, 383, 382, 381, 380, 379, 378, 377, 376, 375, 374, 373, 372, 371, 370, 369, 368, 367, 366, 365, 364, 363, 362, 361, 360, 359, 358, 357, 356, 355, 354, 353, 352, 351, 350, 349, 348, 347, 346, 345, 344, 343, 342, 341, 340, 339, 338, 337, 336, 335, 334, 333, 332, 331, 330, 329)])
me_circle.use_remesh_preserve_volume = False
me_circle.use_remesh_preserve_attributes = False
me_circle.use_mirror_vertex_groups = False
me_circle.update()

# ---- objects
ob_cube_001 = bpy.data.objects.new('Cube.001', me_cube_003)
ob_circle_006 = bpy.data.objects.new('Circle.006', me_circle_007)
ob_circle_005 = bpy.data.objects.new('Circle.005', me_circle_006)
ob_circle_002 = bpy.data.objects.new('Circle.002', me_circle_001)
ob_circle_001 = bpy.data.objects.new('Circle.001', me_circle_002)
ob_circle = bpy.data.objects.new('Circle', me_circle)

# ---- transforms, parenting, visibility, modifiers, constraints
ob_cube_001.location = (0.0, 1.455e-11, 0.0)
ob_cube_001.rotation_euler = (0.0, -0.0, 0.7854)
ob_cube_001.lineart.crease_threshold = 0.0
_m = ob_cube_001.modifiers.new('Mirror', 'MIRROR')
_m.use_axis = (True, True, False)
ob_circle_006.location = (20.78, -20.34, 89.2)
ob_circle_006.rotation_euler = (0.0, 0.0, 4.712)
ob_circle_006.lineart.crease_threshold = 0.0
ob_circle_005.location = (20.34, 20.78, 89.2)
ob_circle_005.rotation_euler = (0.0, -0.0, 6.283)
ob_circle_005.lineart.crease_threshold = 0.0
ob_circle_002.location = (-20.34, -20.78, 89.2)
ob_circle_002.rotation_euler = (0.0, -0.0, 3.142)
ob_circle_002.lineart.crease_threshold = 0.0
ob_circle_001.location = (-20.78, 20.34, 89.2)
ob_circle_001.rotation_euler = (0.0, -0.0, 1.571)
ob_circle_001.lineart.crease_threshold = 0.0
ob_circle.location = (0.0, 0.0, 0.0)
ob_circle.lineart.crease_threshold = 0.0
_m = ob_circle.modifiers.new('Mirror', 'MIRROR')
_m.use_axis = (True, True, False)

# ---- collection membership
col_collection_1.objects.link(ob_cube_001)
col_collection_1.objects.link(ob_circle_006)
col_collection_1.objects.link(ob_circle_005)
col_collection_1.objects.link(ob_circle_002)
col_collection_1.objects.link(ob_circle_001)
col_collection_1.objects.link(ob_circle)

# ---- scene / render settings (as saved in the file)
scene.frame_start = 1; scene.frame_end = 250; scene.frame_set(0)
scene.render.engine = 'BLENDER_EEVEE_NEXT'
scene.render.resolution_percentage = 50
scene.render.dither_intensity = 0.0
scene.cycles.use_denoising = False
scene.cycles.samples = 10
scene.cycles.sampling_pattern = 'TABULATED_SOBOL'
scene.cycles.light_sampling_threshold = 0.0
scene.cycles.use_adaptive_sampling = False
scene.cycles.use_light_tree = False
scene.cycles.blur_glossy = 0.0
scene.cycles.pixel_filter_type = 'GAUSSIAN'
scene.cycles.sample_clamp_indirect = 0.0
scene.view_settings.view_transform = 'Standard'
bpy.context.view_layer.update()

# ---- added for rendering (the .blend has no active camera and no usable light): camera, sun
cam_auto = bpy.data.cameras.new('AutoCamera')
cam_auto.lens = 50.0
cam_auto.sensor_width = 36.0
cam_auto.clip_end = 2776.12
ob_auto_camera = bpy.data.objects.new('AutoCamera', cam_auto)
scene.collection.objects.link(ob_auto_camera)
ob_auto_camera.location = (158.184, -189.821, 166.547)
ob_auto_camera.rotation_euler = (1.09748, -7.21219e-08, 0.694738)
scene.camera = ob_auto_camera
light_auto_sun = bpy.data.lights.new('AutoSun', 'SUN')
light_auto_sun.energy = 3.0
light_auto_sun.angle = 0.0523599
ob_auto_sun = bpy.data.objects.new('AutoSun', light_auto_sun)
scene.collection.objects.link(ob_auto_sun)
ob_auto_sun.rotation_euler = (0.872665, 0.174533, 0.523599)
bpy.context.view_layer.update()
